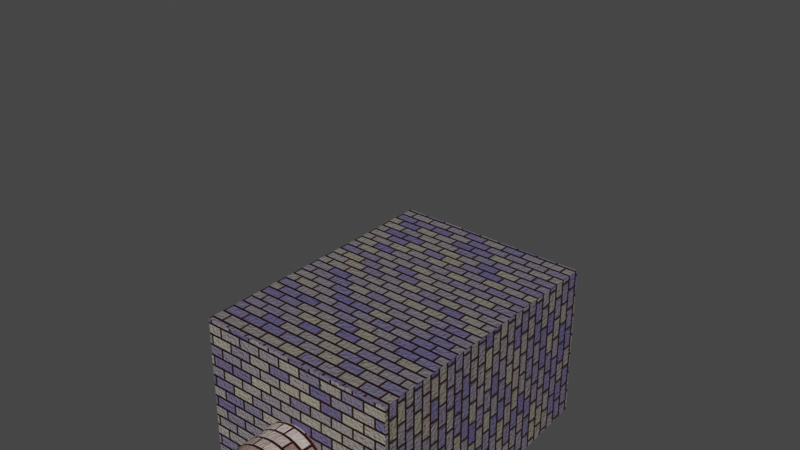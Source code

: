 # Source: animated.blend  (saved by Blender 2.82.7; exported with 4.5.12 LTS)
import bpy
from mathutils import Matrix  # noqa: F401  (used for matrix-valued properties, if any)

bpy.ops.wm.read_factory_settings(use_empty=True)
scene = bpy.context.scene
scene.name = 'Scene'

# ---- collections
col_components = bpy.data.collections.new('Components'); scene.collection.children.link(col_components)

# ---- materials (node trees are filled in below, after node groups)
mat_keep_body_brick = bpy.data.materials.new('Keep Body Brick')
mat_keep_gate_brick = bpy.data.materials.new('Keep Gate Brick')
mat_keep_turret_brick = bpy.data.materials.new('Keep Turret Brick')

# ---- material node trees
mat_keep_body_brick.use_nodes = True; mat_keep_body_brick.node_tree.nodes.clear()
_N = mat_keep_body_brick.node_tree.nodes; _L = mat_keep_body_brick.node_tree.links
n0 = _N.new('ShaderNodeOutputMaterial'); n0.name = 'Material Output'; n0.location = (504, 300)
n1 = _N.new('ShaderNodeBsdfPrincipled'); n1.name = 'Principled BSDF'; n1.location = (214, 300)
n1.distribution = 'GGX'
n1.subsurface_method = 'BURLEY'
n1.inputs[3].default_value = 1.45
n1.inputs[27].default_value = (0.0, 0.0, 0.0, 1.0)
n1.inputs[28].default_value = 1.0
n2 = _N.new('ShaderNodeBump'); n2.name = 'Bump'; n2.location = (37, -154)
n2.invert = True
n2.inputs[1].default_value = 1.0
n2.inputs[2].default_value = 1.0
n3 = _N.new('ShaderNodeTexCoord'); n3.name = 'Texture Coordinate'; n3.location = (-745, 125)
n4 = _N.new('ShaderNodeTexBrick'); n4.name = 'Brick Texture'; n4.location = (-535, 145)
n4.inputs[1].default_value = (0.2224, 0.2031, 0.1593, 1.0)
n4.inputs[2].default_value = (0.1072, 0.09291, 0.2, 1.0)
n4.inputs[3].default_value = (0.02846, 0.0, 0.0006358, 1.0)
n4.inputs[4].default_value = 27.4
n5 = _N.new('ShaderNodeMath'); n5.name = 'Math'; n5.location = (-183, -171)
n5.inputs[2].default_value = 0.0
n6 = _N.new('ShaderNodeTexNoise'); n6.name = 'Noise Texture'; n6.location = (-623, -302)
n6.inputs[2].default_value = 73.0
n7 = _N.new('ShaderNodeMath'); n7.name = 'Math.001'; n7.location = (-403, -298)
n7.operation = 'MULTIPLY'
n7.inputs[1].default_value = 0.2
n7.inputs[2].default_value = 0.0
_L.new(n1.outputs[0], n0.inputs[0])
_L.new(n4.outputs[0], n1.inputs[0])
_L.new(n3.outputs[2], n4.inputs[0])
_L.new(n2.outputs[0], n1.inputs[5])
_L.new(n4.outputs[1], n5.inputs[0])
_L.new(n5.outputs[0], n2.inputs[3])
_L.new(n6.outputs[0], n7.inputs[0])
_L.new(n7.outputs[0], n5.inputs[1])
n0.is_active_output = True
mat_keep_gate_brick.use_nodes = True; mat_keep_gate_brick.node_tree.nodes.clear()
_N = mat_keep_gate_brick.node_tree.nodes; _L = mat_keep_gate_brick.node_tree.links
n0 = _N.new('ShaderNodeOutputMaterial'); n0.name = 'Material Output'; n0.location = (504, 300)
n1 = _N.new('ShaderNodeBsdfPrincipled'); n1.name = 'Principled BSDF'; n1.location = (214, 300)
n1.distribution = 'GGX'
n1.subsurface_method = 'BURLEY'
n1.inputs[3].default_value = 1.45
n1.inputs[27].default_value = (0.0, 0.0, 0.0, 1.0)
n1.inputs[28].default_value = 1.0
n2 = _N.new('ShaderNodeBump'); n2.name = 'Bump'; n2.location = (37, -154)
n2.invert = True
n2.inputs[1].default_value = 1.0
n2.inputs[2].default_value = 1.0
n3 = _N.new('ShaderNodeTexCoord'); n3.name = 'Texture Coordinate'; n3.location = (-745, 125)
n4 = _N.new('ShaderNodeTexBrick'); n4.name = 'Brick Texture'; n4.location = (-535, 145)
n4.inputs[1].default_value = (0.3409, 0.3109, 0.2427, 1.0)
n4.inputs[2].default_value = (0.1072, 0.09291, 0.2, 1.0)
n4.inputs[3].default_value = (0.02846, 0.0, 0.0006358, 1.0)
n4.inputs[4].default_value = 84.5
n5 = _N.new('ShaderNodeMath'); n5.name = 'Math'; n5.location = (-183, -171)
n5.inputs[2].default_value = 0.0
n6 = _N.new('ShaderNodeTexNoise'); n6.name = 'Noise Texture'; n6.location = (-623, -302)
n6.inputs[2].default_value = 73.0
n7 = _N.new('ShaderNodeMath'); n7.name = 'Math.001'; n7.location = (-403, -298)
n7.operation = 'MULTIPLY'
n7.inputs[1].default_value = 0.2
n7.inputs[2].default_value = 0.0
_L.new(n1.outputs[0], n0.inputs[0])
_L.new(n4.outputs[0], n1.inputs[0])
_L.new(n3.outputs[2], n4.inputs[0])
_L.new(n2.outputs[0], n1.inputs[5])
_L.new(n4.outputs[1], n5.inputs[0])
_L.new(n5.outputs[0], n2.inputs[3])
_L.new(n6.outputs[0], n7.inputs[0])
_L.new(n7.outputs[0], n5.inputs[1])
n0.is_active_output = True
mat_keep_turret_brick.use_nodes = True; mat_keep_turret_brick.node_tree.nodes.clear()
_N = mat_keep_turret_brick.node_tree.nodes; _L = mat_keep_turret_brick.node_tree.links
n0 = _N.new('ShaderNodeOutputMaterial'); n0.name = 'Material Output'; n0.location = (504, 300)
n1 = _N.new('ShaderNodeBsdfPrincipled'); n1.name = 'Principled BSDF'; n1.location = (214, 300)
n1.distribution = 'GGX'
n1.subsurface_method = 'BURLEY'
n1.inputs[3].default_value = 1.45
n1.inputs[27].default_value = (0.0, 0.0, 0.0, 1.0)
n1.inputs[28].default_value = 1.0
n2 = _N.new('ShaderNodeBump'); n2.name = 'Bump'; n2.location = (37, -154)
n2.invert = True
n2.inputs[1].default_value = 1.0
n2.inputs[2].default_value = 1.0
n3 = _N.new('ShaderNodeTexCoord'); n3.name = 'Texture Coordinate'; n3.location = (-745, 125)
n4 = _N.new('ShaderNodeTexBrick'); n4.name = 'Brick Texture'; n4.location = (-535, 145)
n4.inputs[1].default_value = (0.6279, 0.5192, 0.4706, 1.0)
n4.inputs[2].default_value = (0.231, 0.1192, 0.09185, 1.0)
n4.inputs[3].default_value = (0.02846, 0.0, 0.0006358, 1.0)
n4.inputs[4].default_value = 16.3
n5 = _N.new('ShaderNodeMath'); n5.name = 'Math'; n5.location = (-183, -171)
n5.inputs[2].default_value = 0.0
n6 = _N.new('ShaderNodeTexNoise'); n6.name = 'Noise Texture'; n6.location = (-623, -302)
n6.inputs[2].default_value = 73.0
n7 = _N.new('ShaderNodeMath'); n7.name = 'Math.001'; n7.location = (-403, -298)
n7.operation = 'MULTIPLY'
n7.inputs[1].default_value = 0.2
n7.inputs[2].default_value = 0.0
_L.new(n1.outputs[0], n0.inputs[0])
_L.new(n4.outputs[0], n1.inputs[0])
_L.new(n3.outputs[2], n4.inputs[0])
_L.new(n2.outputs[0], n1.inputs[5])
_L.new(n4.outputs[1], n5.inputs[0])
_L.new(n5.outputs[0], n2.inputs[3])
_L.new(n6.outputs[0], n7.inputs[0])
_L.new(n7.outputs[0], n5.inputs[1])
n0.is_active_output = True

# ---- world
world_world = bpy.data.worlds.new('World'); scene.world = world_world
world_world.use_nodes = True; world_world.node_tree.nodes.clear()
_N = world_world.node_tree.nodes; _L = world_world.node_tree.links
n0 = _N.new('ShaderNodeOutputWorld'); n0.name = 'World Output'; n0.location = (300, 300)
n1 = _N.new('ShaderNodeBackground'); n1.name = 'Background'; n1.location = (10, 300)
n1.inputs[0].default_value = (0.05088, 0.05088, 0.05088, 1.0)
_L.new(n1.outputs[0], n0.inputs[0])
n0.is_active_output = True
world_world.color = (0.05088, 0.05088, 0.05088)
world_world.use_sun_shadow = False
world_world.sun_shadow_jitter_overblur = 0.0

# ---- meshes
me_cube = bpy.data.meshes.new('Cube')
me_cube.from_pydata([(-7.261, -7.261, 0.0), (-7.261, -7.261, 20.0), (-7.261, 7.261, 0.0), (-7.261, 4.202, 19.98), (7.261, -7.261, 0.0), (7.261, -7.261, 20.0), (7.261, 7.261, 0.0), (7.261, 4.202, 19.98), (-7.261, -7.261, 10.22), (-7.261, 5.048, 10.24), (7.261, 5.048, 10.24), (7.261, -7.261, 10.22), (-7.261, 6.894, 1.898), (7.261, 6.894, 1.898), (7.261, -7.261, 1.894), (-7.261, -7.261, 1.894), (2.373, 4.329, 0.0), (-2.657, 4.329, 0.0), (-2.585, 3.962, 1.898), (2.407, 3.962, 1.898), (2.407, 2.725, 7.482), (-2.92, 7.261, 0.0), (-2.57, 2.725, 7.482), (2.685, 6.894, 1.898), (-2.852, 6.894, 1.898), (2.653, 7.261, 0.0), (-2.838, 5.623, 7.639), (2.685, 5.623, 7.639)], [], [(8, 1, 3, 9), (9, 3, 7, 10), (10, 7, 5, 11), (11, 5, 1, 8), (21, 17, 16, 25), (7, 3, 1, 5), (14, 11, 8, 15), (13, 10, 11, 14), (15, 8, 9, 12), (0, 15, 12, 2), (21, 24, 18, 17), (6, 13, 14, 4), (4, 14, 15, 0), (25, 23, 13, 6), (19, 20, 22, 18), (16, 17, 18, 19), (27, 23, 19, 20), (27, 20, 22, 26), (24, 26, 22, 18), (12, 9, 26, 24), (10, 27, 26, 9), (10, 13, 23, 27), (16, 19, 23, 25), (2, 12, 24, 21), (2, 21, 25, 6, 4, 0)])
me_cube.polygons.foreach_set('material_index', [0, 0, 0, 0, 0, 0, 0, 0, 0, 0, 1, 0, 0, 0, 0, 0, 1, 1, 1, 0, 0, 0, 1, 0, 1])
_uv = me_cube.uv_layers.new(name='UVMap')
_uv.uv.foreach_set('vector', [0.3325, 0.1216, 0.3325, 0.2349, 0.1997, 0.2349, 0.1919, 0.1216, 0.0004883, 0.1138, 0.0004883, 0.0004883, 0.1646, 0.0004883, 0.1646, 0.1138, 0.1919, 0.3481, 0.1997, 0.2349, 0.3325, 0.2349, 0.3325, 0.3481, 0.0004883, 0.3521, 0.0004883, 0.2349, 0.1646, 0.2349, 0.1646, 0.3521, 0.08643, 0.1606, 0.08643, 0.1802, 0.05518, 0.1802, 0.05127, 0.1606, 0.4653, 0.2349, 0.4653, 0.4028, 0.3325, 0.4028, 0.3325, 0.2349, 0.0004883, 0.4497, 0.0004883, 0.3521, 0.1646, 0.3521, 0.1646, 0.4497, 0.1724, 0.4458, 0.1919, 0.3481, 0.3325, 0.3481, 0.3325, 0.4458, 0.3325, 0.02393, 0.3325, 0.1216, 0.1919, 0.1216, 0.1724, 0.02393, 0.3325, 0.0004883, 0.3325, 0.02393, 0.1724, 0.02393, 0.1646, 0.0004883, 0.3472, 0.2007, 0.3472, 0.2085, 0.3394, 0.2085, 0.3394, 0.2046, 0.1647, 0.4695, 0.1687, 0.4461, 0.3327, 0.4461, 0.3327, 0.4695, 0.0004883, 0.4692, 0.0004883, 0.4497, 0.1646, 0.4497, 0.1646, 0.4692, 0.1138, 0.2349, 0.1147, 0.2153, 0.1646, 0.2153, 0.1646, 0.2349, 0.3521, 0.2251, 0.3521, 0.1646, 0.4028, 0.1646, 0.4028, 0.2251, 0.4028, 0.1646, 0.3521, 0.1646, 0.3521, 0.1548, 0.4028, 0.1548, 0.3433, 0.1724, 0.3472, 0.1929, 0.3354, 0.1929, 0.3325, 0.1733, 0.395, 0.2339, 0.396, 0.2261, 0.4146, 0.2261, 0.4146, 0.2339, 0.3472, 0.2085, 0.3472, 0.228, 0.3394, 0.228, 0.3394, 0.2085, 0.0004883, 0.2153, 0.0004883, 0.1138, 0.05127, 0.145, 0.05127, 0.2153, 0.1646, 0.1138, 0.1099, 0.145, 0.05127, 0.145, 0.0004883, 0.1138, 0.1646, 0.1138, 0.1646, 0.2153, 0.1147, 0.2153, 0.1099, 0.145, 0.3354, 0.2007, 0.3354, 0.1929, 0.3472, 0.1929, 0.3481, 0.2007, 0.0004883, 0.2349, 0.0004883, 0.2153, 0.05127, 0.2153, 0.05127, 0.2349, 0.4653, 0.2339, 0.4497, 0.2339, 0.4302, 0.2339, 0.4146, 0.2339, 0.4146, 0.1792, 0.4653, 0.1792])
me_cube.materials.append(mat_keep_body_brick)
me_cube.materials.append(mat_keep_gate_brick)
me_cube.use_remesh_fix_poles = True
me_cube.use_remesh_preserve_attributes = False
me_cube.use_mirror_vertex_groups = False
me_cube.update()
me_cylinder = bpy.data.meshes.new('Cylinder')
me_cylinder.from_pydata([(-7.039e-08, 2.593, 0.0), (-6.571e-08, 2.553, 22.0), (0.5058, 2.543, 0.0), (0.4981, 2.504, 22.0), (0.9922, 2.395, 0.0), (0.9771, 2.359, 22.0), (1.44, 2.156, 0.0), (1.419, 2.123, 22.0), (1.833, 1.833, 0.0), (1.806, 1.806, 22.0), (2.156, 1.44, 0.0), (2.123, 1.419, 22.0), (2.395, 0.9922, 0.0), (2.359, 0.9771, 22.0), (2.543, 0.5058, 0.0), (2.504, 0.4981, 22.0), (2.593, 2.626e-08, 0.0), (2.553, 3.558e-08, 22.0), (2.543, -0.5058, 0.0), (2.504, -0.4981, 22.0), (2.395, -0.9922, 0.0), (2.359, -0.9771, 22.0), (2.156, -1.44, 0.0), (2.123, -1.419, 22.0), (1.833, -1.833, 0.0), (1.806, -1.806, 22.0), (1.44, -2.156, 0.0), (1.419, -2.123, 22.0), (0.9922, -2.395, 0.0), (0.9771, -2.359, 22.0), (0.5058, -2.543, 0.0), (0.4981, -2.504, 22.0), (-9.152e-07, -2.593, 0.0), (-8.977e-07, -2.553, 22.0), (-0.5058, -2.543, 0.0), (-0.4981, -2.504, 22.0), (-0.9922, -2.395, 0.0), (-0.9771, -2.359, 22.0), (-1.44, -2.156, 0.0), (-1.419, -2.123, 22.0), (-1.833, -1.833, 0.0), (-1.806, -1.806, 22.0), (-2.156, -1.44, 0.0), (-2.123, -1.419, 22.0), (-2.395, -0.9922, 0.0), (-2.359, -0.9771, 22.0), (-2.543, -0.5058, 0.0), (-2.504, -0.4981, 22.0), (-2.593, 2.334e-06, 0.0), (-2.553, 2.308e-06, 22.0), (-2.543, 0.5058, 0.0), (-2.504, 0.4981, 22.0), (-2.395, 0.9922, 0.0), (-2.359, 0.9771, 22.0), (-2.156, 1.44, 0.0), (-2.123, 1.419, 22.0), (-1.833, 1.833, 0.0), (-1.806, 1.806, 22.0), (-1.44, 2.156, 0.0), (-1.419, 2.123, 22.0), (-0.9922, 2.395, 0.0), (-0.9771, 2.359, 22.0), (-0.5058, 2.543, 0.0), (-0.4981, 2.504, 22.0), (0.0, 2.0, 19.32), (0.3902, 1.962, 19.32), (0.7654, 1.848, 19.32), (1.111, 1.663, 19.32), (1.414, 1.414, 19.32), (1.663, 1.111, 19.32), (1.848, 0.7654, 19.32), (1.962, 0.3902, 19.32), (2.0, 1.51e-07, 19.32), (1.962, -0.3902, 19.32), (1.848, -0.7654, 19.32), (1.663, -1.111, 19.32), (1.414, -1.414, 19.32), (1.111, -1.663, 19.32), (0.7654, -1.848, 19.32), (0.3902, -1.962, 19.32), (-6.517e-07, -2.0, 19.32), (-0.3902, -1.962, 19.32), (-0.7654, -1.848, 19.32), (-1.111, -1.663, 19.32), (-1.414, -1.414, 19.32), (-1.663, -1.111, 19.32), (-1.848, -0.7654, 19.32), (-1.962, -0.3902, 19.32), (-2.0, 1.931e-06, 19.32), (-1.962, 0.3902, 19.32), (-1.848, 0.7654, 19.32), (-1.663, 1.111, 19.32), (-1.414, 1.414, 19.32), (-1.111, 1.663, 19.32), (-0.7654, 1.848, 19.32), (-0.3902, 1.962, 19.32), (-6.571e-08, 2.553, 20.7), (0.4981, 2.504, 20.7), (0.9771, 2.359, 20.7), (1.419, 2.123, 20.7), (1.806, 1.806, 20.7), (2.123, 1.419, 20.7), (2.359, 0.9771, 20.7), (2.504, 0.4981, 20.7), (2.553, 3.558e-08, 20.7), (2.504, -0.4981, 20.7), (2.359, -0.9771, 20.7), (2.123, -1.419, 20.7), (1.806, -1.806, 20.7), (1.419, -2.123, 20.7), (0.9771, -2.359, 20.7), (0.4981, -2.504, 20.7), (-8.977e-07, -2.553, 20.7), (-0.4981, -2.504, 20.7), (-0.9771, -2.359, 20.7), (-1.419, -2.123, 20.7), (-1.806, -1.806, 20.7), (-2.123, -1.419, 20.7), (-2.359, -0.9771, 20.7), (-2.504, -0.4981, 20.7), (-2.553, 2.308e-06, 20.7), (-2.504, 0.4981, 20.7), (-2.359, 0.9771, 20.7), (-2.123, 1.419, 20.7), (-1.806, 1.806, 20.7), (-1.419, 2.123, 20.7), (-0.9771, 2.359, 20.7), (-0.4981, 2.504, 20.7), (0.4133, 2.078, 10.28), (0.8107, 1.957, 10.28), (1.177, 1.761, 10.28), (1.498, 1.498, 10.28), (1.761, 1.177, 10.28), (1.957, 0.8107, 10.28), (2.078, 0.4133, 10.28), (2.118, 1.24e-07, 10.28), (2.078, -0.4133, 10.28), (1.957, -0.8107, 10.28), (1.761, -1.177, 10.28), (1.498, -1.498, 10.28), (1.177, -1.761, 10.28), (0.8107, -1.957, 10.28), (0.4133, -2.078, 10.28), (-7.043e-07, -2.118, 10.28), (-0.4133, -2.078, 10.28), (-0.8107, -1.957, 10.28), (-1.177, -1.761, 10.28), (-1.498, -1.498, 10.28), (-1.761, -1.177, 10.28), (-1.957, -0.8107, 10.28), (-2.078, -0.4133, 10.28), (-2.118, 2.01e-06, 10.28), (-2.078, 0.4133, 10.28), (-1.957, 0.8107, 10.28), (-1.761, 1.177, 10.28), (-1.498, 1.498, 10.28), (-1.177, 1.761, 10.28), (-0.8107, 1.957, 10.28), (-0.4133, 2.078, 10.28), (-1.4e-08, 2.118, 10.28), (0.5058, 2.543, 6.389), (0.9922, 2.395, 6.389), (1.44, 2.156, 6.389), (1.833, 1.833, 6.389), (2.156, 1.44, 6.389), (2.395, 0.9922, 6.389), (2.543, 0.5058, 6.389), (2.593, 2.626e-08, 6.389), (2.543, -0.5058, 6.389), (2.395, -0.9922, 6.389), (2.156, -1.44, 6.389), (1.833, -1.833, 6.389), (1.44, -2.156, 6.389), (0.9922, -2.395, 6.389), (0.5058, -2.543, 6.389), (-9.152e-07, -2.593, 6.389), (-0.5058, -2.543, 6.389), (-0.9922, -2.395, 6.389), (-1.44, -2.156, 6.389), (-1.833, -1.833, 6.389), (-2.156, -1.44, 6.389), (-2.395, -0.9922, 6.389), (-2.543, -0.5058, 6.389), (-2.593, 2.334e-06, 6.389), (-2.543, 0.5058, 6.389), (-2.395, 0.9922, 6.389), (-2.156, 1.44, 6.389), (-1.833, 1.833, 6.389), (-1.44, 2.156, 6.389), (-0.9922, 2.395, 6.389), (-0.5058, 2.543, 6.389), (-7.039e-08, 2.593, 6.389)], [], [(96, 1, 3, 97), (97, 3, 5, 98), (98, 5, 7, 99), (99, 7, 9, 100), (100, 9, 11, 101), (101, 11, 13, 102), (102, 13, 15, 103), (103, 15, 17, 104), (104, 17, 19, 105), (105, 19, 21, 106), (106, 21, 23, 107), (107, 23, 25, 108), (108, 25, 27, 109), (109, 27, 29, 110), (110, 29, 31, 111), (111, 31, 33, 112), (112, 33, 35, 113), (113, 35, 37, 114), (114, 37, 39, 115), (115, 39, 41, 116), (116, 41, 43, 117), (117, 43, 45, 118), (118, 45, 47, 119), (119, 47, 49, 120), (120, 49, 51, 121), (121, 51, 53, 122), (122, 53, 55, 123), (123, 55, 57, 124), (124, 57, 59, 125), (125, 59, 61, 126), (3, 1, 63, 61, 59, 57, 55, 53, 51, 49, 47, 45, 43, 41, 39, 37, 35, 33, 31, 29, 27, 25, 23, 21, 19, 17, 15, 13, 11, 9, 7, 5), (126, 61, 63, 127), (127, 63, 1, 96), (0, 2, 4, 6, 8, 10, 12, 14, 16, 18, 20, 22, 24, 26, 28, 30, 32, 34, 36, 38, 40, 42, 44, 46, 48, 50, 52, 54, 56, 58, 60, 62), (158, 95, 64, 159), (157, 94, 95, 158), (156, 93, 94, 157), (155, 92, 93, 156), (154, 91, 92, 155), (153, 90, 91, 154), (152, 89, 90, 153), (151, 88, 89, 152), (150, 87, 88, 151), (149, 86, 87, 150), (148, 85, 86, 149), (147, 84, 85, 148), (146, 83, 84, 147), (145, 82, 83, 146), (144, 81, 82, 145), (143, 80, 81, 144), (142, 79, 80, 143), (141, 78, 79, 142), (140, 77, 78, 141), (139, 76, 77, 140), (138, 75, 76, 139), (137, 74, 75, 138), (136, 73, 74, 137), (135, 72, 73, 136), (134, 71, 72, 135), (133, 70, 71, 134), (132, 69, 70, 133), (131, 68, 69, 132), (130, 67, 68, 131), (129, 66, 67, 130), (128, 65, 66, 129), (159, 64, 65, 128), (95, 127, 96, 64), (94, 126, 127, 95), (93, 125, 126, 94), (92, 124, 125, 93), (91, 123, 124, 92), (90, 122, 123, 91), (89, 121, 122, 90), (88, 120, 121, 89), (87, 119, 120, 88), (86, 118, 119, 87), (85, 117, 118, 86), (84, 116, 117, 85), (83, 115, 116, 84), (82, 114, 115, 83), (81, 113, 114, 82), (80, 112, 113, 81), (79, 111, 112, 80), (78, 110, 111, 79), (77, 109, 110, 78), (76, 108, 109, 77), (75, 107, 108, 76), (74, 106, 107, 75), (73, 105, 106, 74), (72, 104, 105, 73), (71, 103, 104, 72), (70, 102, 103, 71), (69, 101, 102, 70), (68, 100, 101, 69), (67, 99, 100, 68), (66, 98, 99, 67), (65, 97, 98, 66), (64, 96, 97, 65), (191, 159, 128, 160), (160, 128, 129, 161), (161, 129, 130, 162), (162, 130, 131, 163), (163, 131, 132, 164), (164, 132, 133, 165), (165, 133, 134, 166), (166, 134, 135, 167), (167, 135, 136, 168), (168, 136, 137, 169), (169, 137, 138, 170), (170, 138, 139, 171), (171, 139, 140, 172), (172, 140, 141, 173), (173, 141, 142, 174), (174, 142, 143, 175), (175, 143, 144, 176), (176, 144, 145, 177), (177, 145, 146, 178), (178, 146, 147, 179), (179, 147, 148, 180), (180, 148, 149, 181), (181, 149, 150, 182), (182, 150, 151, 183), (183, 151, 152, 184), (184, 152, 153, 185), (185, 153, 154, 186), (186, 154, 155, 187), (187, 155, 156, 188), (188, 156, 157, 189), (189, 157, 158, 190), (190, 158, 159, 191), (62, 190, 191, 0), (60, 189, 190, 62), (58, 188, 189, 60), (56, 187, 188, 58), (54, 186, 187, 56), (52, 185, 186, 54), (50, 184, 185, 52), (48, 183, 184, 50), (46, 182, 183, 48), (44, 181, 182, 46), (42, 180, 181, 44), (40, 179, 180, 42), (38, 178, 179, 40), (36, 177, 178, 38), (34, 176, 177, 36), (32, 175, 176, 34), (30, 174, 175, 32), (28, 173, 174, 30), (26, 172, 173, 28), (24, 171, 172, 26), (22, 170, 171, 24), (20, 169, 170, 22), (18, 168, 169, 20), (16, 167, 168, 18), (14, 166, 167, 16), (12, 165, 166, 14), (10, 164, 165, 12), (8, 163, 164, 10), (6, 162, 163, 8), (4, 161, 162, 6), (2, 160, 161, 4), (0, 191, 160, 2)])
_uv = me_cylinder.uv_layers.new(name='UVMap')
_uv.uv.foreach_set('vector', [0.9194, 0.3853, 0.9194, 0.4097, 0.9272, 0.4097, 0.9272, 0.3853, 0.9272, 0.3853, 0.9272, 0.4097, 0.938, 0.4097, 0.938, 0.3853, 0.938, 0.3853, 0.938, 0.4097, 0.9448, 0.4097, 0.9448, 0.3853, 0.9448, 0.3853, 0.9448, 0.4097, 0.9526, 0.4097, 0.9526, 0.3853, 0.9526, 0.3853, 0.9526, 0.4097, 0.9448, 0.4097, 0.9448, 0.3853, 0.9448, 0.3853, 0.9448, 0.4097, 0.938, 0.4097, 0.938, 0.3853, 0.938, 0.3853, 0.938, 0.4097, 0.9272, 0.4097, 0.9272, 0.3853, 0.9272, 0.3853, 0.9272, 0.4097, 0.9194, 0.4097, 0.9194, 0.3853, 0.9194, 0.3853, 0.9194, 0.4097, 0.9106, 0.4097, 0.9106, 0.3853, 0.9106, 0.3853, 0.9106, 0.4097, 0.8999, 0.4097, 0.8999, 0.3853, 0.8999, 0.3853, 0.8999, 0.4097, 0.8931, 0.4097, 0.8931, 0.3853, 0.8931, 0.3853, 0.8931, 0.4097, 0.8853, 0.4097, 0.8853, 0.3853, 0.9526, 0.3853, 0.9526, 0.4097, 0.9448, 0.4097, 0.9448, 0.3853, 0.9448, 0.3853, 0.9448, 0.4097, 0.938, 0.4097, 0.938, 0.3853, 0.938, 0.3853, 0.938, 0.4097, 0.9272, 0.4097, 0.9272, 0.3853, 0.9272, 0.3853, 0.9272, 0.4097, 0.9185, 0.4097, 0.9185, 0.3853, 0.9185, 0.3853, 0.9185, 0.4097, 0.9106, 0.4097, 0.9106, 0.3853, 0.9106, 0.3853, 0.9106, 0.4097, 0.8999, 0.4097, 0.8999, 0.3853, 0.8999, 0.3853, 0.8999, 0.4097, 0.8931, 0.4097, 0.8931, 0.3853, 0.8931, 0.3853, 0.8931, 0.4097, 0.8853, 0.4097, 0.8853, 0.3853, 0.8853, 0.3853, 0.8853, 0.4097, 0.8931, 0.4097, 0.8931, 0.3853, 0.8931, 0.3853, 0.8931, 0.4097, 0.8999, 0.4097, 0.8999, 0.3853, 0.8999, 0.3853, 0.8999, 0.4097, 0.9106, 0.4097, 0.9106, 0.3853, 0.9106, 0.3853, 0.9106, 0.4097, 0.9194, 0.4097, 0.9194, 0.3853, 0.9194, 0.3853, 0.9194, 0.4097, 0.9272, 0.4097, 0.9272, 0.3853, 0.9272, 0.3853, 0.9272, 0.4097, 0.938, 0.4097, 0.938, 0.3853, 0.938, 0.3853, 0.938, 0.4097, 0.9448, 0.4097, 0.9448, 0.3853, 0.9448, 0.3853, 0.9448, 0.4097, 0.9526, 0.4097, 0.9526, 0.3853, 0.8853, 0.3853, 0.8853, 0.4097, 0.8931, 0.4097, 0.8931, 0.3853, 0.8931, 0.3853, 0.8931, 0.4097, 0.8999, 0.4097, 0.8999, 0.3853, 0.5591, 0.189, 0.5503, 0.188, 0.5415, 0.1841, 0.5337, 0.1792, 0.5269, 0.1714, 0.522, 0.1646, 0.5181, 0.1558, 0.5161, 0.147, 0.5161, 0.1372, 0.5181, 0.1284, 0.522, 0.1206, 0.5269, 0.1128, 0.5337, 0.1069, 0.5415, 0.1021, 0.5503, 0.09814, 0.5591, 0.09619, 0.5669, 0.09619, 0.5757, 0.09814, 0.5845, 0.1021, 0.5923, 0.1069, 0.5991, 0.1128, 0.604, 0.1206, 0.6079, 0.1284, 0.6099, 0.1372, 0.6099, 0.147, 0.6079, 0.1558, 0.604, 0.1646, 0.5991, 0.1714, 0.5923, 0.1792, 0.5845, 0.1841, 0.5757, 0.188, 0.5669, 0.189, 0.8999, 0.3853, 0.8999, 0.4097, 0.9106, 0.4097, 0.9106, 0.3853, 0.9106, 0.3853, 0.9106, 0.4097, 0.9194, 0.4097, 0.9194, 0.3853, 0.5249, 0.07861, 0.521, 0.0708, 0.5171, 0.06299, 0.5151, 0.05322, 0.5151, 0.04443, 0.5171, 0.03564, 0.521, 0.02686, 0.5249, 0.01904, 0.5327, 0.01221, 0.5405, 0.007324, 0.5493, 0.003418, 0.5581, 0.001465, 0.5669, 0.001465, 0.5757, 0.003418, 0.5845, 0.007324, 0.5923, 0.01221, 0.5991, 0.01904, 0.604, 0.02686, 0.6079, 0.03564, 0.6099, 0.04443, 0.6099, 0.05322, 0.6079, 0.06299, 0.604, 0.0708, 0.5991, 0.07861, 0.5923, 0.08643, 0.5845, 0.09131, 0.5757, 0.09521, 0.5669, 0.09619, 0.5581, 0.09619, 0.5493, 0.09521, 0.5405, 0.09131, 0.5327, 0.08643, 0.7202, 0.1875, 0.7261, 0.3589, 0.7173, 0.3589, 0.7095, 0.1875, 0.73, 0.1875, 0.7358, 0.3589, 0.7261, 0.3589, 0.7202, 0.1875, 0.7397, 0.1875, 0.7456, 0.3589, 0.7358, 0.3589, 0.73, 0.1875, 0.7495, 0.1875, 0.7544, 0.3589, 0.7456, 0.3589, 0.7397, 0.1875, 0.7593, 0.1875, 0.7642, 0.3589, 0.7544, 0.3589, 0.7495, 0.1875, 0.769, 0.1875, 0.772, 0.3589, 0.7642, 0.3589, 0.7593, 0.1875, 0.7778, 0.1875, 0.7817, 0.3589, 0.772, 0.3589, 0.769, 0.1875, 0.7896, 0.1875, 0.7905, 0.3589, 0.7817, 0.3589, 0.7778, 0.1875, 0.8003, 0.1875, 0.8003, 0.3589, 0.7905, 0.3589, 0.7896, 0.1875, 0.8101, 0.1875, 0.8101, 0.3589, 0.8003, 0.3589, 0.8003, 0.1875, 0.8198, 0.1875, 0.8179, 0.3589, 0.8101, 0.3589, 0.8101, 0.1875, 0.8306, 0.1875, 0.8276, 0.3589, 0.8179, 0.3589, 0.8198, 0.1875, 0.8403, 0.1875, 0.8364, 0.3589, 0.8276, 0.3589, 0.8306, 0.1875, 0.8501, 0.1875, 0.8462, 0.3589, 0.8364, 0.3589, 0.8403, 0.1875, 0.8599, 0.1875, 0.855, 0.3589, 0.8462, 0.3589, 0.8501, 0.1875, 0.8696, 0.1875, 0.8628, 0.3589, 0.855, 0.3589, 0.8599, 0.1875, 0.8794, 0.1875, 0.8726, 0.3589, 0.8628, 0.3589, 0.8696, 0.1875, 0.8901, 0.1875, 0.8823, 0.3589, 0.8726, 0.3589, 0.8794, 0.1875, 0.8999, 0.1875, 0.8921, 0.3589, 0.8823, 0.3589, 0.8901, 0.1875, 0.9097, 0.1875, 0.9009, 0.3589, 0.8921, 0.3589, 0.8999, 0.1875, 0.9194, 0.1875, 0.9097, 0.3589, 0.9009, 0.3589, 0.9097, 0.1875, 0.9292, 0.1875, 0.9194, 0.3589, 0.9097, 0.3589, 0.9194, 0.1875, 0.938, 0.1875, 0.9272, 0.3589, 0.9194, 0.3589, 0.9292, 0.1875, 0.9478, 0.1875, 0.937, 0.3589, 0.9272, 0.3589, 0.938, 0.1875, 0.9575, 0.1875, 0.9468, 0.3589, 0.937, 0.3589, 0.9478, 0.1875, 0.9673, 0.1875, 0.9556, 0.3589, 0.9468, 0.3589, 0.9575, 0.1875, 0.6616, 0.1875, 0.6714, 0.3589, 0.6626, 0.3589, 0.6519, 0.1875, 0.6714, 0.1875, 0.6812, 0.3589, 0.6714, 0.3589, 0.6616, 0.1875, 0.6802, 0.1875, 0.6899, 0.3589, 0.6812, 0.3589, 0.6714, 0.1875, 0.6899, 0.1875, 0.6997, 0.3589, 0.6899, 0.3589, 0.6802, 0.1875, 0.6997, 0.1875, 0.7075, 0.3589, 0.6997, 0.3589, 0.6899, 0.1875, 0.7095, 0.1875, 0.7173, 0.3589, 0.7075, 0.3589, 0.6997, 0.1875, 0.9106, 0.3599, 0.9106, 0.3853, 0.9194, 0.3853, 0.9194, 0.3599, 0.8989, 0.3599, 0.8999, 0.3853, 0.9106, 0.3853, 0.9106, 0.3599, 0.8911, 0.3599, 0.8931, 0.3853, 0.8999, 0.3853, 0.8989, 0.3599, 0.8823, 0.3599, 0.8853, 0.3853, 0.8931, 0.3853, 0.8911, 0.3599, 0.9468, 0.3599, 0.9448, 0.3853, 0.9526, 0.3853, 0.9556, 0.3599, 0.939, 0.3599, 0.938, 0.3853, 0.9448, 0.3853, 0.9468, 0.3599, 0.9272, 0.3599, 0.9272, 0.3853, 0.938, 0.3853, 0.939, 0.3599, 0.9194, 0.3599, 0.9194, 0.3853, 0.9272, 0.3853, 0.9272, 0.3599, 0.9106, 0.3599, 0.9106, 0.3853, 0.9194, 0.3853, 0.9194, 0.3599, 0.8989, 0.3599, 0.8999, 0.3853, 0.9106, 0.3853, 0.9106, 0.3599, 0.8911, 0.3599, 0.8931, 0.3853, 0.8999, 0.3853, 0.8989, 0.3599, 0.8823, 0.3599, 0.8853, 0.3853, 0.8931, 0.3853, 0.8911, 0.3599, 0.8911, 0.3599, 0.8931, 0.3853, 0.8853, 0.3853, 0.8823, 0.3599, 0.8989, 0.3599, 0.8999, 0.3853, 0.8931, 0.3853, 0.8911, 0.3599, 0.9106, 0.3599, 0.9106, 0.3853, 0.8999, 0.3853, 0.8989, 0.3599, 0.9194, 0.3599, 0.9185, 0.3853, 0.9106, 0.3853, 0.9106, 0.3599, 0.9272, 0.3599, 0.9272, 0.3853, 0.9185, 0.3853, 0.9194, 0.3599, 0.939, 0.3599, 0.938, 0.3853, 0.9272, 0.3853, 0.9272, 0.3599, 0.9468, 0.3599, 0.9448, 0.3853, 0.938, 0.3853, 0.939, 0.3599, 0.9556, 0.3599, 0.9526, 0.3853, 0.9448, 0.3853, 0.9468, 0.3599, 0.8911, 0.3599, 0.8931, 0.3853, 0.8853, 0.3853, 0.8823, 0.3599, 0.8989, 0.3599, 0.8999, 0.3853, 0.8931, 0.3853, 0.8911, 0.3599, 0.9106, 0.3599, 0.9106, 0.3853, 0.8999, 0.3853, 0.8989, 0.3599, 0.9194, 0.3599, 0.9194, 0.3853, 0.9106, 0.3853, 0.9106, 0.3599, 0.9272, 0.3599, 0.9272, 0.3853, 0.9194, 0.3853, 0.9194, 0.3599, 0.939, 0.3599, 0.938, 0.3853, 0.9272, 0.3853, 0.9272, 0.3599, 0.9468, 0.3599, 0.9448, 0.3853, 0.938, 0.3853, 0.939, 0.3599, 0.9556, 0.3599, 0.9526, 0.3853, 0.9448, 0.3853, 0.9468, 0.3599, 0.9468, 0.3599, 0.9448, 0.3853, 0.9526, 0.3853, 0.9556, 0.3599, 0.939, 0.3599, 0.938, 0.3853, 0.9448, 0.3853, 0.9468, 0.3599, 0.9272, 0.3599, 0.9272, 0.3853, 0.938, 0.3853, 0.939, 0.3599, 0.9194, 0.3599, 0.9194, 0.3853, 0.9272, 0.3853, 0.9272, 0.3599, 0.7026, 0.1177, 0.7095, 0.1875, 0.6997, 0.1875, 0.6919, 0.1177, 0.6919, 0.1177, 0.6997, 0.1875, 0.6899, 0.1875, 0.6812, 0.1177, 0.6812, 0.1177, 0.6899, 0.1875, 0.6802, 0.1875, 0.6704, 0.1177, 0.6704, 0.1177, 0.6802, 0.1875, 0.6714, 0.1875, 0.6597, 0.1177, 0.6597, 0.1177, 0.6714, 0.1875, 0.6616, 0.1875, 0.6489, 0.1177, 0.6489, 0.1177, 0.6616, 0.1875, 0.6519, 0.1875, 0.6372, 0.1177, 0.9819, 0.1177, 0.9673, 0.1875, 0.9575, 0.1875, 0.9712, 0.1177, 0.9712, 0.1177, 0.9575, 0.1875, 0.9478, 0.1875, 0.9604, 0.1177, 0.9604, 0.1177, 0.9478, 0.1875, 0.938, 0.1875, 0.9497, 0.1177, 0.9497, 0.1177, 0.938, 0.1875, 0.9292, 0.1875, 0.938, 0.1177, 0.938, 0.1177, 0.9292, 0.1875, 0.9194, 0.1875, 0.9272, 0.1177, 0.9272, 0.1177, 0.9194, 0.1875, 0.9097, 0.1875, 0.9165, 0.1177, 0.9165, 0.1177, 0.9097, 0.1875, 0.8999, 0.1875, 0.9058, 0.1177, 0.9058, 0.1177, 0.8999, 0.1875, 0.8901, 0.1875, 0.895, 0.1177, 0.895, 0.1177, 0.8901, 0.1875, 0.8794, 0.1875, 0.8843, 0.1177, 0.8843, 0.1177, 0.8794, 0.1875, 0.8696, 0.1875, 0.8726, 0.1177, 0.8726, 0.1177, 0.8696, 0.1875, 0.8599, 0.1875, 0.8628, 0.1177, 0.8628, 0.1177, 0.8599, 0.1875, 0.8501, 0.1875, 0.8521, 0.1177, 0.8521, 0.1177, 0.8501, 0.1875, 0.8403, 0.1875, 0.8413, 0.1177, 0.8413, 0.1177, 0.8403, 0.1875, 0.8306, 0.1875, 0.8315, 0.1177, 0.8315, 0.1177, 0.8306, 0.1875, 0.8198, 0.1875, 0.8208, 0.1177, 0.8208, 0.1177, 0.8198, 0.1875, 0.8101, 0.1875, 0.8101, 0.1177, 0.8101, 0.1177, 0.8101, 0.1875, 0.8003, 0.1875, 0.8003, 0.1177, 0.8003, 0.1177, 0.8003, 0.1875, 0.7896, 0.1875, 0.7896, 0.1177, 0.7896, 0.1177, 0.7896, 0.1875, 0.7778, 0.1875, 0.7778, 0.1177, 0.7778, 0.1177, 0.7778, 0.1875, 0.769, 0.1875, 0.7671, 0.1177, 0.7671, 0.1177, 0.769, 0.1875, 0.7593, 0.1875, 0.7573, 0.1177, 0.7573, 0.1177, 0.7593, 0.1875, 0.7495, 0.1875, 0.7466, 0.1177, 0.7466, 0.1177, 0.7495, 0.1875, 0.7397, 0.1875, 0.7358, 0.1177, 0.7358, 0.1177, 0.7397, 0.1875, 0.73, 0.1875, 0.7251, 0.1177, 0.7251, 0.1177, 0.73, 0.1875, 0.7202, 0.1875, 0.7144, 0.1177, 0.7144, 0.1177, 0.7202, 0.1875, 0.7095, 0.1875, 0.7026, 0.1177, 0.7095, 0.005371, 0.7144, 0.1177, 0.7026, 0.1177, 0.6978, 0.005371, 0.7212, 0.005371, 0.7251, 0.1177, 0.7144, 0.1177, 0.7095, 0.005371, 0.7319, 0.005371, 0.7358, 0.1177, 0.7251, 0.1177, 0.7212, 0.005371, 0.7427, 0.005371, 0.7466, 0.1177, 0.7358, 0.1177, 0.7319, 0.005371, 0.7554, 0.005371, 0.7573, 0.1177, 0.7466, 0.1177, 0.7427, 0.005371, 0.7661, 0.005371, 0.7671, 0.1177, 0.7573, 0.1177, 0.7554, 0.005371, 0.7769, 0.005371, 0.7778, 0.1177, 0.7671, 0.1177, 0.7661, 0.005371, 0.7896, 0.005371, 0.7896, 0.1177, 0.7778, 0.1177, 0.7769, 0.005371, 0.8003, 0.005371, 0.8003, 0.1177, 0.7896, 0.1177, 0.7896, 0.005371, 0.8101, 0.005371, 0.8101, 0.1177, 0.8003, 0.1177, 0.8003, 0.005371, 0.8218, 0.005371, 0.8208, 0.1177, 0.8101, 0.1177, 0.8101, 0.005371, 0.8325, 0.005371, 0.8315, 0.1177, 0.8208, 0.1177, 0.8218, 0.005371, 0.8442, 0.005371, 0.8413, 0.1177, 0.8315, 0.1177, 0.8325, 0.005371, 0.856, 0.005371, 0.8521, 0.1177, 0.8413, 0.1177, 0.8442, 0.005371, 0.8667, 0.005371, 0.8628, 0.1177, 0.8521, 0.1177, 0.856, 0.005371, 0.8774, 0.005371, 0.8726, 0.1177, 0.8628, 0.1177, 0.8667, 0.005371, 0.8901, 0.005371, 0.8843, 0.1177, 0.8726, 0.1177, 0.8774, 0.005371, 0.9009, 0.005371, 0.895, 0.1177, 0.8843, 0.1177, 0.8901, 0.005371, 0.9116, 0.005371, 0.9058, 0.1177, 0.895, 0.1177, 0.9009, 0.005371, 0.9243, 0.005371, 0.9165, 0.1177, 0.9058, 0.1177, 0.9116, 0.005371, 0.9351, 0.005371, 0.9272, 0.1177, 0.9165, 0.1177, 0.9243, 0.005371, 0.9458, 0.005371, 0.938, 0.1177, 0.9272, 0.1177, 0.9351, 0.005371, 0.9575, 0.005371, 0.9497, 0.1177, 0.938, 0.1177, 0.9458, 0.005371, 0.9673, 0.005371, 0.9604, 0.1177, 0.9497, 0.1177, 0.9575, 0.005371, 0.978, 0.005371, 0.9712, 0.1177, 0.9604, 0.1177, 0.9673, 0.005371, 0.9907, 0.005371, 0.9819, 0.1177, 0.9712, 0.1177, 0.978, 0.005371, 0.6411, 0.005371, 0.6489, 0.1177, 0.6372, 0.1177, 0.6313, 0.005371, 0.6538, 0.005371, 0.6597, 0.1177, 0.6489, 0.1177, 0.6411, 0.005371, 0.6646, 0.005371, 0.6704, 0.1177, 0.6597, 0.1177, 0.6538, 0.005371, 0.6753, 0.005371, 0.6812, 0.1177, 0.6704, 0.1177, 0.6646, 0.005371, 0.687, 0.005371, 0.6919, 0.1177, 0.6812, 0.1177, 0.6753, 0.005371, 0.6978, 0.005371, 0.7026, 0.1177, 0.6919, 0.1177, 0.687, 0.005371])
me_cylinder.materials.append(mat_keep_turret_brick)
me_cylinder.use_remesh_fix_poles = True
me_cylinder.use_remesh_preserve_attributes = False
me_cylinder.use_mirror_vertex_groups = False
me_cylinder.update()
me_cylinder_001 = bpy.data.meshes.new('Cylinder.001')
me_cylinder_001.from_pydata([(-7.039e-08, 2.593, 0.0), (-6.571e-08, 2.553, 22.0), (0.5058, 2.543, 0.0), (0.4981, 2.504, 22.0), (0.9922, 2.395, 0.0), (0.9771, 2.359, 22.0), (1.44, 2.156, 0.0), (1.419, 2.123, 22.0), (1.833, 1.833, 0.0), (1.806, 1.806, 22.0), (2.156, 1.44, 0.0), (2.123, 1.419, 22.0), (2.395, 0.9922, 0.0), (2.359, 0.9771, 22.0), (2.543, 0.5058, 0.0), (2.504, 0.4981, 22.0), (2.593, 2.626e-08, 0.0), (2.553, 3.558e-08, 22.0), (2.543, -0.5058, 0.0), (2.504, -0.4981, 22.0), (2.395, -0.9922, 0.0), (2.359, -0.9771, 22.0), (2.156, -1.44, 0.0), (2.123, -1.419, 22.0), (1.833, -1.833, 0.0), (1.806, -1.806, 22.0), (1.44, -2.156, 0.0), (1.419, -2.123, 22.0), (0.9922, -2.395, 0.0), (0.9771, -2.359, 22.0), (0.5058, -2.543, 0.0), (0.4981, -2.504, 22.0), (-9.152e-07, -2.593, 0.0), (-8.977e-07, -2.553, 22.0), (-0.5058, -2.543, 0.0), (-0.4981, -2.504, 22.0), (-0.9922, -2.395, 0.0), (-0.9771, -2.359, 22.0), (-1.44, -2.156, 0.0), (-1.419, -2.123, 22.0), (-1.833, -1.833, 0.0), (-1.806, -1.806, 22.0), (-2.156, -1.44, 0.0), (-2.123, -1.419, 22.0), (-2.395, -0.9922, 0.0), (-2.359, -0.9771, 22.0), (-2.543, -0.5058, 0.0), (-2.504, -0.4981, 22.0), (-2.593, 2.334e-06, 0.0), (-2.553, 2.308e-06, 22.0), (-2.543, 0.5058, 0.0), (-2.504, 0.4981, 22.0), (-2.395, 0.9922, 0.0), (-2.359, 0.9771, 22.0), (-2.156, 1.44, 0.0), (-2.123, 1.419, 22.0), (-1.833, 1.833, 0.0), (-1.806, 1.806, 22.0), (-1.44, 2.156, 0.0), (-1.419, 2.123, 22.0), (-0.9922, 2.395, 0.0), (-0.9771, 2.359, 22.0), (-0.5058, 2.543, 0.0), (-0.4981, 2.504, 22.0), (0.0, 2.0, 19.32), (0.3902, 1.962, 19.32), (0.7654, 1.848, 19.32), (1.111, 1.663, 19.32), (1.414, 1.414, 19.32), (1.663, 1.111, 19.32), (1.848, 0.7654, 19.32), (1.962, 0.3902, 19.32), (2.0, 1.51e-07, 19.32), (1.962, -0.3902, 19.32), (1.848, -0.7654, 19.32), (1.663, -1.111, 19.32), (1.414, -1.414, 19.32), (1.111, -1.663, 19.32), (0.7654, -1.848, 19.32), (0.3902, -1.962, 19.32), (-6.517e-07, -2.0, 19.32), (-0.3902, -1.962, 19.32), (-0.7654, -1.848, 19.32), (-1.111, -1.663, 19.32), (-1.414, -1.414, 19.32), (-1.663, -1.111, 19.32), (-1.848, -0.7654, 19.32), (-1.962, -0.3902, 19.32), (-2.0, 1.931e-06, 19.32), (-1.962, 0.3902, 19.32), (-1.848, 0.7654, 19.32), (-1.663, 1.111, 19.32), (-1.414, 1.414, 19.32), (-1.111, 1.663, 19.32), (-0.7654, 1.848, 19.32), (-0.3902, 1.962, 19.32), (-6.571e-08, 2.553, 20.7), (0.4981, 2.504, 20.7), (0.9771, 2.359, 20.7), (1.419, 2.123, 20.7), (1.806, 1.806, 20.7), (2.123, 1.419, 20.7), (2.359, 0.9771, 20.7), (2.504, 0.4981, 20.7), (2.553, 3.558e-08, 20.7), (2.504, -0.4981, 20.7), (2.359, -0.9771, 20.7), (2.123, -1.419, 20.7), (1.806, -1.806, 20.7), (1.419, -2.123, 20.7), (0.9771, -2.359, 20.7), (0.4981, -2.504, 20.7), (-8.977e-07, -2.553, 20.7), (-0.4981, -2.504, 20.7), (-0.9771, -2.359, 20.7), (-1.419, -2.123, 20.7), (-1.806, -1.806, 20.7), (-2.123, -1.419, 20.7), (-2.359, -0.9771, 20.7), (-2.504, -0.4981, 20.7), (-2.553, 2.308e-06, 20.7), (-2.504, 0.4981, 20.7), (-2.359, 0.9771, 20.7), (-2.123, 1.419, 20.7), (-1.806, 1.806, 20.7), (-1.419, 2.123, 20.7), (-0.9771, 2.359, 20.7), (-0.4981, 2.504, 20.7), (0.4133, 2.078, 10.28), (0.8107, 1.957, 10.28), (1.177, 1.761, 10.28), (1.498, 1.498, 10.28), (1.761, 1.177, 10.28), (1.957, 0.8107, 10.28), (2.078, 0.4133, 10.28), (2.118, 1.24e-07, 10.28), (2.078, -0.4133, 10.28), (1.957, -0.8107, 10.28), (1.761, -1.177, 10.28), (1.498, -1.498, 10.28), (1.177, -1.761, 10.28), (0.8107, -1.957, 10.28), (0.4133, -2.078, 10.28), (-7.043e-07, -2.118, 10.28), (-0.4133, -2.078, 10.28), (-0.8107, -1.957, 10.28), (-1.177, -1.761, 10.28), (-1.498, -1.498, 10.28), (-1.761, -1.177, 10.28), (-1.957, -0.8107, 10.28), (-2.078, -0.4133, 10.28), (-2.118, 2.01e-06, 10.28), (-2.078, 0.4133, 10.28), (-1.957, 0.8107, 10.28), (-1.761, 1.177, 10.28), (-1.498, 1.498, 10.28), (-1.177, 1.761, 10.28), (-0.8107, 1.957, 10.28), (-0.4133, 2.078, 10.28), (-1.4e-08, 2.118, 10.28), (0.5058, 2.543, 6.389), (0.9922, 2.395, 6.389), (1.44, 2.156, 6.389), (1.833, 1.833, 6.389), (2.156, 1.44, 6.389), (2.395, 0.9922, 6.389), (2.543, 0.5058, 6.389), (2.593, 2.626e-08, 6.389), (2.543, -0.5058, 6.389), (2.395, -0.9922, 6.389), (2.156, -1.44, 6.389), (1.833, -1.833, 6.389), (1.44, -2.156, 6.389), (0.9922, -2.395, 6.389), (0.5058, -2.543, 6.389), (-9.152e-07, -2.593, 6.389), (-0.5058, -2.543, 6.389), (-0.9922, -2.395, 6.389), (-1.44, -2.156, 6.389), (-1.833, -1.833, 6.389), (-2.156, -1.44, 6.389), (-2.395, -0.9922, 6.389), (-2.543, -0.5058, 6.389), (-2.593, 2.334e-06, 6.389), (-2.543, 0.5058, 6.389), (-2.395, 0.9922, 6.389), (-2.156, 1.44, 6.389), (-1.833, 1.833, 6.389), (-1.44, 2.156, 6.389), (-0.9922, 2.395, 6.389), (-0.5058, 2.543, 6.389), (-7.039e-08, 2.593, 6.389)], [], [(96, 1, 3, 97), (97, 3, 5, 98), (98, 5, 7, 99), (99, 7, 9, 100), (100, 9, 11, 101), (101, 11, 13, 102), (102, 13, 15, 103), (103, 15, 17, 104), (104, 17, 19, 105), (105, 19, 21, 106), (106, 21, 23, 107), (107, 23, 25, 108), (108, 25, 27, 109), (109, 27, 29, 110), (110, 29, 31, 111), (111, 31, 33, 112), (112, 33, 35, 113), (113, 35, 37, 114), (114, 37, 39, 115), (115, 39, 41, 116), (116, 41, 43, 117), (117, 43, 45, 118), (118, 45, 47, 119), (119, 47, 49, 120), (120, 49, 51, 121), (121, 51, 53, 122), (122, 53, 55, 123), (123, 55, 57, 124), (124, 57, 59, 125), (125, 59, 61, 126), (3, 1, 63, 61, 59, 57, 55, 53, 51, 49, 47, 45, 43, 41, 39, 37, 35, 33, 31, 29, 27, 25, 23, 21, 19, 17, 15, 13, 11, 9, 7, 5), (126, 61, 63, 127), (127, 63, 1, 96), (0, 2, 4, 6, 8, 10, 12, 14, 16, 18, 20, 22, 24, 26, 28, 30, 32, 34, 36, 38, 40, 42, 44, 46, 48, 50, 52, 54, 56, 58, 60, 62), (158, 95, 64, 159), (157, 94, 95, 158), (156, 93, 94, 157), (155, 92, 93, 156), (154, 91, 92, 155), (153, 90, 91, 154), (152, 89, 90, 153), (151, 88, 89, 152), (150, 87, 88, 151), (149, 86, 87, 150), (148, 85, 86, 149), (147, 84, 85, 148), (146, 83, 84, 147), (145, 82, 83, 146), (144, 81, 82, 145), (143, 80, 81, 144), (142, 79, 80, 143), (141, 78, 79, 142), (140, 77, 78, 141), (139, 76, 77, 140), (138, 75, 76, 139), (137, 74, 75, 138), (136, 73, 74, 137), (135, 72, 73, 136), (134, 71, 72, 135), (133, 70, 71, 134), (132, 69, 70, 133), (131, 68, 69, 132), (130, 67, 68, 131), (129, 66, 67, 130), (128, 65, 66, 129), (159, 64, 65, 128), (95, 127, 96, 64), (94, 126, 127, 95), (93, 125, 126, 94), (92, 124, 125, 93), (91, 123, 124, 92), (90, 122, 123, 91), (89, 121, 122, 90), (88, 120, 121, 89), (87, 119, 120, 88), (86, 118, 119, 87), (85, 117, 118, 86), (84, 116, 117, 85), (83, 115, 116, 84), (82, 114, 115, 83), (81, 113, 114, 82), (80, 112, 113, 81), (79, 111, 112, 80), (78, 110, 111, 79), (77, 109, 110, 78), (76, 108, 109, 77), (75, 107, 108, 76), (74, 106, 107, 75), (73, 105, 106, 74), (72, 104, 105, 73), (71, 103, 104, 72), (70, 102, 103, 71), (69, 101, 102, 70), (68, 100, 101, 69), (67, 99, 100, 68), (66, 98, 99, 67), (65, 97, 98, 66), (64, 96, 97, 65), (191, 159, 128, 160), (160, 128, 129, 161), (161, 129, 130, 162), (162, 130, 131, 163), (163, 131, 132, 164), (164, 132, 133, 165), (165, 133, 134, 166), (166, 134, 135, 167), (167, 135, 136, 168), (168, 136, 137, 169), (169, 137, 138, 170), (170, 138, 139, 171), (171, 139, 140, 172), (172, 140, 141, 173), (173, 141, 142, 174), (174, 142, 143, 175), (175, 143, 144, 176), (176, 144, 145, 177), (177, 145, 146, 178), (178, 146, 147, 179), (179, 147, 148, 180), (180, 148, 149, 181), (181, 149, 150, 182), (182, 150, 151, 183), (183, 151, 152, 184), (184, 152, 153, 185), (185, 153, 154, 186), (186, 154, 155, 187), (187, 155, 156, 188), (188, 156, 157, 189), (189, 157, 158, 190), (190, 158, 159, 191), (62, 190, 191, 0), (60, 189, 190, 62), (58, 188, 189, 60), (56, 187, 188, 58), (54, 186, 187, 56), (52, 185, 186, 54), (50, 184, 185, 52), (48, 183, 184, 50), (46, 182, 183, 48), (44, 181, 182, 46), (42, 180, 181, 44), (40, 179, 180, 42), (38, 178, 179, 40), (36, 177, 178, 38), (34, 176, 177, 36), (32, 175, 176, 34), (30, 174, 175, 32), (28, 173, 174, 30), (26, 172, 173, 28), (24, 171, 172, 26), (22, 170, 171, 24), (20, 169, 170, 22), (18, 168, 169, 20), (16, 167, 168, 18), (14, 166, 167, 16), (12, 165, 166, 14), (10, 164, 165, 12), (8, 163, 164, 10), (6, 162, 163, 8), (4, 161, 162, 6), (2, 160, 161, 4), (0, 191, 160, 2)])
_uv = me_cylinder_001.uv_layers.new(name='UVMap')
_uv.uv.foreach_set('vector', [0.9194, 0.3853, 0.9194, 0.4097, 0.9272, 0.4097, 0.9272, 0.3853, 0.9272, 0.3853, 0.9272, 0.4097, 0.938, 0.4097, 0.938, 0.3853, 0.938, 0.3853, 0.938, 0.4097, 0.9448, 0.4097, 0.9448, 0.3853, 0.9448, 0.3853, 0.9448, 0.4097, 0.9526, 0.4097, 0.9526, 0.3853, 0.9526, 0.3853, 0.9526, 0.4097, 0.9448, 0.4097, 0.9448, 0.3853, 0.9448, 0.3853, 0.9448, 0.4097, 0.938, 0.4097, 0.938, 0.3853, 0.938, 0.3853, 0.938, 0.4097, 0.9272, 0.4097, 0.9272, 0.3853, 0.9272, 0.3853, 0.9272, 0.4097, 0.9194, 0.4097, 0.9194, 0.3853, 0.9194, 0.3853, 0.9194, 0.4097, 0.9106, 0.4097, 0.9106, 0.3853, 0.9106, 0.3853, 0.9106, 0.4097, 0.8999, 0.4097, 0.8999, 0.3853, 0.8999, 0.3853, 0.8999, 0.4097, 0.8931, 0.4097, 0.8931, 0.3853, 0.8931, 0.3853, 0.8931, 0.4097, 0.8853, 0.4097, 0.8853, 0.3853, 0.9526, 0.3853, 0.9526, 0.4097, 0.9448, 0.4097, 0.9448, 0.3853, 0.9448, 0.3853, 0.9448, 0.4097, 0.938, 0.4097, 0.938, 0.3853, 0.938, 0.3853, 0.938, 0.4097, 0.9272, 0.4097, 0.9272, 0.3853, 0.9272, 0.3853, 0.9272, 0.4097, 0.9185, 0.4097, 0.9185, 0.3853, 0.9185, 0.3853, 0.9185, 0.4097, 0.9106, 0.4097, 0.9106, 0.3853, 0.9106, 0.3853, 0.9106, 0.4097, 0.8999, 0.4097, 0.8999, 0.3853, 0.8999, 0.3853, 0.8999, 0.4097, 0.8931, 0.4097, 0.8931, 0.3853, 0.8931, 0.3853, 0.8931, 0.4097, 0.8853, 0.4097, 0.8853, 0.3853, 0.8853, 0.3853, 0.8853, 0.4097, 0.8931, 0.4097, 0.8931, 0.3853, 0.8931, 0.3853, 0.8931, 0.4097, 0.8999, 0.4097, 0.8999, 0.3853, 0.8999, 0.3853, 0.8999, 0.4097, 0.9106, 0.4097, 0.9106, 0.3853, 0.9106, 0.3853, 0.9106, 0.4097, 0.9194, 0.4097, 0.9194, 0.3853, 0.9194, 0.3853, 0.9194, 0.4097, 0.9272, 0.4097, 0.9272, 0.3853, 0.9272, 0.3853, 0.9272, 0.4097, 0.938, 0.4097, 0.938, 0.3853, 0.938, 0.3853, 0.938, 0.4097, 0.9448, 0.4097, 0.9448, 0.3853, 0.9448, 0.3853, 0.9448, 0.4097, 0.9526, 0.4097, 0.9526, 0.3853, 0.8853, 0.3853, 0.8853, 0.4097, 0.8931, 0.4097, 0.8931, 0.3853, 0.8931, 0.3853, 0.8931, 0.4097, 0.8999, 0.4097, 0.8999, 0.3853, 0.5591, 0.189, 0.5503, 0.188, 0.5415, 0.1841, 0.5337, 0.1792, 0.5269, 0.1714, 0.522, 0.1646, 0.5181, 0.1558, 0.5161, 0.147, 0.5161, 0.1372, 0.5181, 0.1284, 0.522, 0.1206, 0.5269, 0.1128, 0.5337, 0.1069, 0.5415, 0.1021, 0.5503, 0.09814, 0.5591, 0.09619, 0.5669, 0.09619, 0.5757, 0.09814, 0.5845, 0.1021, 0.5923, 0.1069, 0.5991, 0.1128, 0.604, 0.1206, 0.6079, 0.1284, 0.6099, 0.1372, 0.6099, 0.147, 0.6079, 0.1558, 0.604, 0.1646, 0.5991, 0.1714, 0.5923, 0.1792, 0.5845, 0.1841, 0.5757, 0.188, 0.5669, 0.189, 0.8999, 0.3853, 0.8999, 0.4097, 0.9106, 0.4097, 0.9106, 0.3853, 0.9106, 0.3853, 0.9106, 0.4097, 0.9194, 0.4097, 0.9194, 0.3853, 0.5249, 0.07861, 0.521, 0.0708, 0.5171, 0.06299, 0.5151, 0.05322, 0.5151, 0.04443, 0.5171, 0.03564, 0.521, 0.02686, 0.5249, 0.01904, 0.5327, 0.01221, 0.5405, 0.007324, 0.5493, 0.003418, 0.5581, 0.001465, 0.5669, 0.001465, 0.5757, 0.003418, 0.5845, 0.007324, 0.5923, 0.01221, 0.5991, 0.01904, 0.604, 0.02686, 0.6079, 0.03564, 0.6099, 0.04443, 0.6099, 0.05322, 0.6079, 0.06299, 0.604, 0.0708, 0.5991, 0.07861, 0.5923, 0.08643, 0.5845, 0.09131, 0.5757, 0.09521, 0.5669, 0.09619, 0.5581, 0.09619, 0.5493, 0.09521, 0.5405, 0.09131, 0.5327, 0.08643, 0.7202, 0.1875, 0.7261, 0.3589, 0.7173, 0.3589, 0.7095, 0.1875, 0.73, 0.1875, 0.7358, 0.3589, 0.7261, 0.3589, 0.7202, 0.1875, 0.7397, 0.1875, 0.7456, 0.3589, 0.7358, 0.3589, 0.73, 0.1875, 0.7495, 0.1875, 0.7544, 0.3589, 0.7456, 0.3589, 0.7397, 0.1875, 0.7593, 0.1875, 0.7642, 0.3589, 0.7544, 0.3589, 0.7495, 0.1875, 0.769, 0.1875, 0.772, 0.3589, 0.7642, 0.3589, 0.7593, 0.1875, 0.7778, 0.1875, 0.7817, 0.3589, 0.772, 0.3589, 0.769, 0.1875, 0.7896, 0.1875, 0.7905, 0.3589, 0.7817, 0.3589, 0.7778, 0.1875, 0.8003, 0.1875, 0.8003, 0.3589, 0.7905, 0.3589, 0.7896, 0.1875, 0.8101, 0.1875, 0.8101, 0.3589, 0.8003, 0.3589, 0.8003, 0.1875, 0.8198, 0.1875, 0.8179, 0.3589, 0.8101, 0.3589, 0.8101, 0.1875, 0.8306, 0.1875, 0.8276, 0.3589, 0.8179, 0.3589, 0.8198, 0.1875, 0.8403, 0.1875, 0.8364, 0.3589, 0.8276, 0.3589, 0.8306, 0.1875, 0.8501, 0.1875, 0.8462, 0.3589, 0.8364, 0.3589, 0.8403, 0.1875, 0.8599, 0.1875, 0.855, 0.3589, 0.8462, 0.3589, 0.8501, 0.1875, 0.8696, 0.1875, 0.8628, 0.3589, 0.855, 0.3589, 0.8599, 0.1875, 0.8794, 0.1875, 0.8726, 0.3589, 0.8628, 0.3589, 0.8696, 0.1875, 0.8901, 0.1875, 0.8823, 0.3589, 0.8726, 0.3589, 0.8794, 0.1875, 0.8999, 0.1875, 0.8921, 0.3589, 0.8823, 0.3589, 0.8901, 0.1875, 0.9097, 0.1875, 0.9009, 0.3589, 0.8921, 0.3589, 0.8999, 0.1875, 0.9194, 0.1875, 0.9097, 0.3589, 0.9009, 0.3589, 0.9097, 0.1875, 0.9292, 0.1875, 0.9194, 0.3589, 0.9097, 0.3589, 0.9194, 0.1875, 0.938, 0.1875, 0.9272, 0.3589, 0.9194, 0.3589, 0.9292, 0.1875, 0.9478, 0.1875, 0.937, 0.3589, 0.9272, 0.3589, 0.938, 0.1875, 0.9575, 0.1875, 0.9468, 0.3589, 0.937, 0.3589, 0.9478, 0.1875, 0.9673, 0.1875, 0.9556, 0.3589, 0.9468, 0.3589, 0.9575, 0.1875, 0.6616, 0.1875, 0.6714, 0.3589, 0.6626, 0.3589, 0.6519, 0.1875, 0.6714, 0.1875, 0.6812, 0.3589, 0.6714, 0.3589, 0.6616, 0.1875, 0.6802, 0.1875, 0.6899, 0.3589, 0.6812, 0.3589, 0.6714, 0.1875, 0.6899, 0.1875, 0.6997, 0.3589, 0.6899, 0.3589, 0.6802, 0.1875, 0.6997, 0.1875, 0.7075, 0.3589, 0.6997, 0.3589, 0.6899, 0.1875, 0.7095, 0.1875, 0.7173, 0.3589, 0.7075, 0.3589, 0.6997, 0.1875, 0.9106, 0.3599, 0.9106, 0.3853, 0.9194, 0.3853, 0.9194, 0.3599, 0.8989, 0.3599, 0.8999, 0.3853, 0.9106, 0.3853, 0.9106, 0.3599, 0.8911, 0.3599, 0.8931, 0.3853, 0.8999, 0.3853, 0.8989, 0.3599, 0.8823, 0.3599, 0.8853, 0.3853, 0.8931, 0.3853, 0.8911, 0.3599, 0.9468, 0.3599, 0.9448, 0.3853, 0.9526, 0.3853, 0.9556, 0.3599, 0.939, 0.3599, 0.938, 0.3853, 0.9448, 0.3853, 0.9468, 0.3599, 0.9272, 0.3599, 0.9272, 0.3853, 0.938, 0.3853, 0.939, 0.3599, 0.9194, 0.3599, 0.9194, 0.3853, 0.9272, 0.3853, 0.9272, 0.3599, 0.9106, 0.3599, 0.9106, 0.3853, 0.9194, 0.3853, 0.9194, 0.3599, 0.8989, 0.3599, 0.8999, 0.3853, 0.9106, 0.3853, 0.9106, 0.3599, 0.8911, 0.3599, 0.8931, 0.3853, 0.8999, 0.3853, 0.8989, 0.3599, 0.8823, 0.3599, 0.8853, 0.3853, 0.8931, 0.3853, 0.8911, 0.3599, 0.8911, 0.3599, 0.8931, 0.3853, 0.8853, 0.3853, 0.8823, 0.3599, 0.8989, 0.3599, 0.8999, 0.3853, 0.8931, 0.3853, 0.8911, 0.3599, 0.9106, 0.3599, 0.9106, 0.3853, 0.8999, 0.3853, 0.8989, 0.3599, 0.9194, 0.3599, 0.9185, 0.3853, 0.9106, 0.3853, 0.9106, 0.3599, 0.9272, 0.3599, 0.9272, 0.3853, 0.9185, 0.3853, 0.9194, 0.3599, 0.939, 0.3599, 0.938, 0.3853, 0.9272, 0.3853, 0.9272, 0.3599, 0.9468, 0.3599, 0.9448, 0.3853, 0.938, 0.3853, 0.939, 0.3599, 0.9556, 0.3599, 0.9526, 0.3853, 0.9448, 0.3853, 0.9468, 0.3599, 0.8911, 0.3599, 0.8931, 0.3853, 0.8853, 0.3853, 0.8823, 0.3599, 0.8989, 0.3599, 0.8999, 0.3853, 0.8931, 0.3853, 0.8911, 0.3599, 0.9106, 0.3599, 0.9106, 0.3853, 0.8999, 0.3853, 0.8989, 0.3599, 0.9194, 0.3599, 0.9194, 0.3853, 0.9106, 0.3853, 0.9106, 0.3599, 0.9272, 0.3599, 0.9272, 0.3853, 0.9194, 0.3853, 0.9194, 0.3599, 0.939, 0.3599, 0.938, 0.3853, 0.9272, 0.3853, 0.9272, 0.3599, 0.9468, 0.3599, 0.9448, 0.3853, 0.938, 0.3853, 0.939, 0.3599, 0.9556, 0.3599, 0.9526, 0.3853, 0.9448, 0.3853, 0.9468, 0.3599, 0.9468, 0.3599, 0.9448, 0.3853, 0.9526, 0.3853, 0.9556, 0.3599, 0.939, 0.3599, 0.938, 0.3853, 0.9448, 0.3853, 0.9468, 0.3599, 0.9272, 0.3599, 0.9272, 0.3853, 0.938, 0.3853, 0.939, 0.3599, 0.9194, 0.3599, 0.9194, 0.3853, 0.9272, 0.3853, 0.9272, 0.3599, 0.7026, 0.1177, 0.7095, 0.1875, 0.6997, 0.1875, 0.6919, 0.1177, 0.6919, 0.1177, 0.6997, 0.1875, 0.6899, 0.1875, 0.6812, 0.1177, 0.6812, 0.1177, 0.6899, 0.1875, 0.6802, 0.1875, 0.6704, 0.1177, 0.6704, 0.1177, 0.6802, 0.1875, 0.6714, 0.1875, 0.6597, 0.1177, 0.6597, 0.1177, 0.6714, 0.1875, 0.6616, 0.1875, 0.6489, 0.1177, 0.6489, 0.1177, 0.6616, 0.1875, 0.6519, 0.1875, 0.6372, 0.1177, 0.9819, 0.1177, 0.9673, 0.1875, 0.9575, 0.1875, 0.9712, 0.1177, 0.9712, 0.1177, 0.9575, 0.1875, 0.9478, 0.1875, 0.9604, 0.1177, 0.9604, 0.1177, 0.9478, 0.1875, 0.938, 0.1875, 0.9497, 0.1177, 0.9497, 0.1177, 0.938, 0.1875, 0.9292, 0.1875, 0.938, 0.1177, 0.938, 0.1177, 0.9292, 0.1875, 0.9194, 0.1875, 0.9272, 0.1177, 0.9272, 0.1177, 0.9194, 0.1875, 0.9097, 0.1875, 0.9165, 0.1177, 0.9165, 0.1177, 0.9097, 0.1875, 0.8999, 0.1875, 0.9058, 0.1177, 0.9058, 0.1177, 0.8999, 0.1875, 0.8901, 0.1875, 0.895, 0.1177, 0.895, 0.1177, 0.8901, 0.1875, 0.8794, 0.1875, 0.8843, 0.1177, 0.8843, 0.1177, 0.8794, 0.1875, 0.8696, 0.1875, 0.8726, 0.1177, 0.8726, 0.1177, 0.8696, 0.1875, 0.8599, 0.1875, 0.8628, 0.1177, 0.8628, 0.1177, 0.8599, 0.1875, 0.8501, 0.1875, 0.8521, 0.1177, 0.8521, 0.1177, 0.8501, 0.1875, 0.8403, 0.1875, 0.8413, 0.1177, 0.8413, 0.1177, 0.8403, 0.1875, 0.8306, 0.1875, 0.8315, 0.1177, 0.8315, 0.1177, 0.8306, 0.1875, 0.8198, 0.1875, 0.8208, 0.1177, 0.8208, 0.1177, 0.8198, 0.1875, 0.8101, 0.1875, 0.8101, 0.1177, 0.8101, 0.1177, 0.8101, 0.1875, 0.8003, 0.1875, 0.8003, 0.1177, 0.8003, 0.1177, 0.8003, 0.1875, 0.7896, 0.1875, 0.7896, 0.1177, 0.7896, 0.1177, 0.7896, 0.1875, 0.7778, 0.1875, 0.7778, 0.1177, 0.7778, 0.1177, 0.7778, 0.1875, 0.769, 0.1875, 0.7671, 0.1177, 0.7671, 0.1177, 0.769, 0.1875, 0.7593, 0.1875, 0.7573, 0.1177, 0.7573, 0.1177, 0.7593, 0.1875, 0.7495, 0.1875, 0.7466, 0.1177, 0.7466, 0.1177, 0.7495, 0.1875, 0.7397, 0.1875, 0.7358, 0.1177, 0.7358, 0.1177, 0.7397, 0.1875, 0.73, 0.1875, 0.7251, 0.1177, 0.7251, 0.1177, 0.73, 0.1875, 0.7202, 0.1875, 0.7144, 0.1177, 0.7144, 0.1177, 0.7202, 0.1875, 0.7095, 0.1875, 0.7026, 0.1177, 0.7095, 0.005371, 0.7144, 0.1177, 0.7026, 0.1177, 0.6978, 0.005371, 0.7212, 0.005371, 0.7251, 0.1177, 0.7144, 0.1177, 0.7095, 0.005371, 0.7319, 0.005371, 0.7358, 0.1177, 0.7251, 0.1177, 0.7212, 0.005371, 0.7427, 0.005371, 0.7466, 0.1177, 0.7358, 0.1177, 0.7319, 0.005371, 0.7554, 0.005371, 0.7573, 0.1177, 0.7466, 0.1177, 0.7427, 0.005371, 0.7661, 0.005371, 0.7671, 0.1177, 0.7573, 0.1177, 0.7554, 0.005371, 0.7769, 0.005371, 0.7778, 0.1177, 0.7671, 0.1177, 0.7661, 0.005371, 0.7896, 0.005371, 0.7896, 0.1177, 0.7778, 0.1177, 0.7769, 0.005371, 0.8003, 0.005371, 0.8003, 0.1177, 0.7896, 0.1177, 0.7896, 0.005371, 0.8101, 0.005371, 0.8101, 0.1177, 0.8003, 0.1177, 0.8003, 0.005371, 0.8218, 0.005371, 0.8208, 0.1177, 0.8101, 0.1177, 0.8101, 0.005371, 0.8325, 0.005371, 0.8315, 0.1177, 0.8208, 0.1177, 0.8218, 0.005371, 0.8442, 0.005371, 0.8413, 0.1177, 0.8315, 0.1177, 0.8325, 0.005371, 0.856, 0.005371, 0.8521, 0.1177, 0.8413, 0.1177, 0.8442, 0.005371, 0.8667, 0.005371, 0.8628, 0.1177, 0.8521, 0.1177, 0.856, 0.005371, 0.8774, 0.005371, 0.8726, 0.1177, 0.8628, 0.1177, 0.8667, 0.005371, 0.8901, 0.005371, 0.8843, 0.1177, 0.8726, 0.1177, 0.8774, 0.005371, 0.9009, 0.005371, 0.895, 0.1177, 0.8843, 0.1177, 0.8901, 0.005371, 0.9116, 0.005371, 0.9058, 0.1177, 0.895, 0.1177, 0.9009, 0.005371, 0.9243, 0.005371, 0.9165, 0.1177, 0.9058, 0.1177, 0.9116, 0.005371, 0.9351, 0.005371, 0.9272, 0.1177, 0.9165, 0.1177, 0.9243, 0.005371, 0.9458, 0.005371, 0.938, 0.1177, 0.9272, 0.1177, 0.9351, 0.005371, 0.9575, 0.005371, 0.9497, 0.1177, 0.938, 0.1177, 0.9458, 0.005371, 0.9673, 0.005371, 0.9604, 0.1177, 0.9497, 0.1177, 0.9575, 0.005371, 0.978, 0.005371, 0.9712, 0.1177, 0.9604, 0.1177, 0.9673, 0.005371, 0.9907, 0.005371, 0.9819, 0.1177, 0.9712, 0.1177, 0.978, 0.005371, 0.6411, 0.005371, 0.6489, 0.1177, 0.6372, 0.1177, 0.6313, 0.005371, 0.6538, 0.005371, 0.6597, 0.1177, 0.6489, 0.1177, 0.6411, 0.005371, 0.6646, 0.005371, 0.6704, 0.1177, 0.6597, 0.1177, 0.6538, 0.005371, 0.6753, 0.005371, 0.6812, 0.1177, 0.6704, 0.1177, 0.6646, 0.005371, 0.687, 0.005371, 0.6919, 0.1177, 0.6812, 0.1177, 0.6753, 0.005371, 0.6978, 0.005371, 0.7026, 0.1177, 0.6919, 0.1177, 0.687, 0.005371])
me_cylinder_001.materials.append(mat_keep_turret_brick)
me_cylinder_001.use_remesh_fix_poles = True
me_cylinder_001.use_remesh_preserve_attributes = False
me_cylinder_001.use_mirror_vertex_groups = False
me_cylinder_001.update()
me_cylinder_002 = bpy.data.meshes.new('Cylinder.002')
me_cylinder_002.from_pydata([(-8.663e-08, 3.191, 0.0), (-8.087e-08, 3.142, 24.53), (0.6225, 3.13, 0.0), (0.6131, 3.082, 24.53), (1.221, 2.948, 0.0), (1.203, 2.903, 24.53), (1.773, 2.653, 0.0), (1.746, 2.613, 24.53), (2.256, 2.256, 0.0), (2.222, 2.222, 24.53), (2.653, 1.773, 0.0), (2.613, 1.746, 24.53), (2.948, 1.221, 0.0), (2.903, 1.203, 24.53), (3.13, 0.6225, 0.0), (3.082, 0.6131, 24.53), (3.191, 3.232e-08, 0.0), (3.142, 4.379e-08, 24.53), (3.13, -0.6225, 0.0), (3.082, -0.6131, 24.53), (2.948, -1.221, 0.0), (2.903, -1.203, 24.53), (2.653, -1.773, 0.0), (2.613, -1.746, 24.53), (2.256, -2.256, 0.0), (2.222, -2.222, 24.53), (1.773, -2.653, 0.0), (1.746, -2.613, 24.53), (1.221, -2.948, 0.0), (1.203, -2.903, 24.53), (0.6225, -3.13, 0.0), (0.6131, -3.082, 24.53), (-1.126e-06, -3.191, 0.0), (-1.105e-06, -3.142, 24.53), (-0.6225, -3.13, 0.0), (-0.6131, -3.082, 24.53), (-1.221, -2.948, 0.0), (-1.203, -2.903, 24.53), (-1.773, -2.653, 0.0), (-1.746, -2.613, 24.53), (-2.256, -2.256, 0.0), (-2.222, -2.222, 24.53), (-2.653, -1.773, 0.0), (-2.613, -1.746, 24.53), (-2.948, -1.221, 0.0), (-2.903, -1.203, 24.53), (-3.13, -0.6225, 0.0), (-3.082, -0.6131, 24.53), (-3.191, 2.873e-06, 0.0), (-3.142, 2.841e-06, 24.53), (-3.13, 0.6225, 0.0), (-3.082, 0.6131, 24.53), (-2.948, 1.221, 0.0), (-2.903, 1.203, 24.53), (-2.653, 1.773, 0.0), (-2.613, 1.746, 24.53), (-2.256, 2.256, 0.0), (-2.222, 2.222, 24.53), (-1.773, 2.653, 0.0), (-1.746, 2.613, 24.53), (-1.221, 2.948, 0.0), (-1.203, 2.903, 24.53), (-0.6225, 3.13, 0.0), (-0.6131, 3.082, 24.53), (0.0, 2.461, 21.55), (0.4802, 2.414, 21.55), (0.9419, 2.274, 21.55), (1.367, 2.047, 21.55), (1.74, 1.74, 21.55), (2.047, 1.367, 21.55), (2.274, 0.9419, 21.55), (2.414, 0.4802, 21.55), (2.461, 1.858e-07, 21.55), (2.414, -0.4802, 21.55), (2.274, -0.9419, 21.55), (2.047, -1.367, 21.55), (1.74, -1.74, 21.55), (1.367, -2.047, 21.55), (0.9419, -2.274, 21.55), (0.4802, -2.414, 21.55), (-8.02e-07, -2.461, 21.55), (-0.4802, -2.414, 21.55), (-0.9419, -2.274, 21.55), (-1.367, -2.047, 21.55), (-1.74, -1.74, 21.55), (-2.047, -1.367, 21.55), (-2.274, -0.9419, 21.55), (-2.414, -0.4802, 21.55), (-2.461, 2.377e-06, 21.55), (-2.414, 0.4802, 21.55), (-2.274, 0.9419, 21.55), (-2.047, 1.367, 21.55), (-1.74, 1.74, 21.55), (-1.367, 2.047, 21.55), (-0.9419, 2.274, 21.55), (-0.4802, 2.414, 21.55), (-8.087e-08, 3.142, 23.08), (0.6131, 3.082, 23.08), (1.203, 2.903, 23.08), (1.746, 2.613, 23.08), (2.222, 2.222, 23.08), (2.613, 1.746, 23.08), (2.903, 1.203, 23.08), (3.082, 0.6131, 23.08), (3.142, 4.379e-08, 23.08), (3.082, -0.6131, 23.08), (2.903, -1.203, 23.08), (2.613, -1.746, 23.08), (2.222, -2.222, 23.08), (1.746, -2.613, 23.08), (1.203, -2.903, 23.08), (0.6131, -3.082, 23.08), (-1.105e-06, -3.142, 23.08), (-0.6131, -3.082, 23.08), (-1.203, -2.903, 23.08), (-1.746, -2.613, 23.08), (-2.222, -2.222, 23.08), (-2.613, -1.746, 23.08), (-2.903, -1.203, 23.08), (-3.082, -0.6131, 23.08), (-3.142, 2.841e-06, 23.08), (-3.082, 0.6131, 23.08), (-2.903, 1.203, 23.08), (-2.613, 1.746, 23.08), (-2.222, 2.222, 23.08), (-1.746, 2.613, 23.08), (-1.203, 2.903, 23.08), (-0.6131, 3.082, 23.08), (0.5086, 2.557, 11.46), (0.9977, 2.409, 11.46), (1.448, 2.168, 11.46), (1.843, 1.843, 11.46), (2.168, 1.448, 11.46), (2.409, 0.9977, 11.46), (2.557, 0.5086, 11.46), (2.607, 1.526e-07, 11.46), (2.557, -0.5086, 11.46), (2.409, -0.9977, 11.46), (2.168, -1.448, 11.46), (1.843, -1.843, 11.46), (1.448, -2.168, 11.46), (0.9977, -2.409, 11.46), (0.5086, -2.557, 11.46), (-8.667e-07, -2.607, 11.46), (-0.5086, -2.557, 11.46), (-0.9977, -2.409, 11.46), (-1.448, -2.168, 11.46), (-1.843, -1.843, 11.46), (-2.168, -1.448, 11.46), (-2.409, -0.9977, 11.46), (-2.557, -0.5086, 11.46), (-2.607, 2.473e-06, 11.46), (-2.557, 0.5086, 11.46), (-2.409, 0.9977, 11.46), (-2.168, 1.448, 11.46), (-1.843, 1.843, 11.46), (-1.448, 2.168, 11.46), (-0.9977, 2.409, 11.46), (-0.5086, 2.557, 11.46), (-1.723e-08, 2.607, 11.46), (0.6225, 3.13, 7.125), (1.221, 2.948, 7.125), (1.773, 2.653, 7.125), (2.256, 2.256, 7.125), (2.653, 1.773, 7.125), (2.948, 1.221, 7.125), (3.13, 0.6225, 7.125), (3.191, 3.232e-08, 7.125), (3.13, -0.6225, 7.125), (2.948, -1.221, 7.125), (2.653, -1.773, 7.125), (2.256, -2.256, 7.125), (1.773, -2.653, 7.125), (1.221, -2.948, 7.125), (0.6225, -3.13, 7.125), (-1.126e-06, -3.191, 7.125), (-0.6225, -3.13, 7.125), (-1.221, -2.948, 7.125), (-1.773, -2.653, 7.125), (-2.256, -2.256, 7.125), (-2.653, -1.773, 7.125), (-2.948, -1.221, 7.125), (-3.13, -0.6225, 7.125), (-3.191, 2.873e-06, 7.125), (-3.13, 0.6225, 7.125), (-2.948, 1.221, 7.125), (-2.653, 1.773, 7.125), (-2.256, 2.256, 7.125), (-1.773, 2.653, 7.125), (-1.221, 2.948, 7.125), (-0.6225, 3.13, 7.125), (-8.663e-08, 3.191, 7.125)], [], [(96, 1, 3, 97), (97, 3, 5, 98), (98, 5, 7, 99), (99, 7, 9, 100), (100, 9, 11, 101), (101, 11, 13, 102), (102, 13, 15, 103), (103, 15, 17, 104), (104, 17, 19, 105), (105, 19, 21, 106), (106, 21, 23, 107), (107, 23, 25, 108), (108, 25, 27, 109), (109, 27, 29, 110), (110, 29, 31, 111), (111, 31, 33, 112), (112, 33, 35, 113), (113, 35, 37, 114), (114, 37, 39, 115), (115, 39, 41, 116), (116, 41, 43, 117), (117, 43, 45, 118), (118, 45, 47, 119), (119, 47, 49, 120), (120, 49, 51, 121), (121, 51, 53, 122), (122, 53, 55, 123), (123, 55, 57, 124), (124, 57, 59, 125), (125, 59, 61, 126), (3, 1, 63, 61, 59, 57, 55, 53, 51, 49, 47, 45, 43, 41, 39, 37, 35, 33, 31, 29, 27, 25, 23, 21, 19, 17, 15, 13, 11, 9, 7, 5), (126, 61, 63, 127), (127, 63, 1, 96), (0, 2, 4, 6, 8, 10, 12, 14, 16, 18, 20, 22, 24, 26, 28, 30, 32, 34, 36, 38, 40, 42, 44, 46, 48, 50, 52, 54, 56, 58, 60, 62), (158, 95, 64, 159), (157, 94, 95, 158), (156, 93, 94, 157), (155, 92, 93, 156), (154, 91, 92, 155), (153, 90, 91, 154), (152, 89, 90, 153), (151, 88, 89, 152), (150, 87, 88, 151), (149, 86, 87, 150), (148, 85, 86, 149), (147, 84, 85, 148), (146, 83, 84, 147), (145, 82, 83, 146), (144, 81, 82, 145), (143, 80, 81, 144), (142, 79, 80, 143), (141, 78, 79, 142), (140, 77, 78, 141), (139, 76, 77, 140), (138, 75, 76, 139), (137, 74, 75, 138), (136, 73, 74, 137), (135, 72, 73, 136), (134, 71, 72, 135), (133, 70, 71, 134), (132, 69, 70, 133), (131, 68, 69, 132), (130, 67, 68, 131), (129, 66, 67, 130), (128, 65, 66, 129), (159, 64, 65, 128), (95, 127, 96, 64), (94, 126, 127, 95), (93, 125, 126, 94), (92, 124, 125, 93), (91, 123, 124, 92), (90, 122, 123, 91), (89, 121, 122, 90), (88, 120, 121, 89), (87, 119, 120, 88), (86, 118, 119, 87), (85, 117, 118, 86), (84, 116, 117, 85), (83, 115, 116, 84), (82, 114, 115, 83), (81, 113, 114, 82), (80, 112, 113, 81), (79, 111, 112, 80), (78, 110, 111, 79), (77, 109, 110, 78), (76, 108, 109, 77), (75, 107, 108, 76), (74, 106, 107, 75), (73, 105, 106, 74), (72, 104, 105, 73), (71, 103, 104, 72), (70, 102, 103, 71), (69, 101, 102, 70), (68, 100, 101, 69), (67, 99, 100, 68), (66, 98, 99, 67), (65, 97, 98, 66), (64, 96, 97, 65), (191, 159, 128, 160), (160, 128, 129, 161), (161, 129, 130, 162), (162, 130, 131, 163), (163, 131, 132, 164), (164, 132, 133, 165), (165, 133, 134, 166), (166, 134, 135, 167), (167, 135, 136, 168), (168, 136, 137, 169), (169, 137, 138, 170), (170, 138, 139, 171), (171, 139, 140, 172), (172, 140, 141, 173), (173, 141, 142, 174), (174, 142, 143, 175), (175, 143, 144, 176), (176, 144, 145, 177), (177, 145, 146, 178), (178, 146, 147, 179), (179, 147, 148, 180), (180, 148, 149, 181), (181, 149, 150, 182), (182, 150, 151, 183), (183, 151, 152, 184), (184, 152, 153, 185), (185, 153, 154, 186), (186, 154, 155, 187), (187, 155, 156, 188), (188, 156, 157, 189), (189, 157, 158, 190), (190, 158, 159, 191), (62, 190, 191, 0), (60, 189, 190, 62), (58, 188, 189, 60), (56, 187, 188, 58), (54, 186, 187, 56), (52, 185, 186, 54), (50, 184, 185, 52), (48, 183, 184, 50), (46, 182, 183, 48), (44, 181, 182, 46), (42, 180, 181, 44), (40, 179, 180, 42), (38, 178, 179, 40), (36, 177, 178, 38), (34, 176, 177, 36), (32, 175, 176, 34), (30, 174, 175, 32), (28, 173, 174, 30), (26, 172, 173, 28), (24, 171, 172, 26), (22, 170, 171, 24), (20, 169, 170, 22), (18, 168, 169, 20), (16, 167, 168, 18), (14, 166, 167, 16), (12, 165, 166, 14), (10, 164, 165, 12), (8, 163, 164, 10), (6, 162, 163, 8), (4, 161, 162, 6), (2, 160, 161, 4), (0, 191, 160, 2)])
_uv = me_cylinder_002.uv_layers.new(name='UVMap')
_uv.uv.foreach_set('vector', [0.9194, 0.3853, 0.9194, 0.4097, 0.9272, 0.4097, 0.9272, 0.3853, 0.9272, 0.3853, 0.9272, 0.4097, 0.938, 0.4097, 0.938, 0.3853, 0.938, 0.3853, 0.938, 0.4097, 0.9448, 0.4097, 0.9448, 0.3853, 0.9448, 0.3853, 0.9448, 0.4097, 0.9526, 0.4097, 0.9526, 0.3853, 0.9526, 0.3853, 0.9526, 0.4097, 0.9448, 0.4097, 0.9448, 0.3853, 0.9448, 0.3853, 0.9448, 0.4097, 0.938, 0.4097, 0.938, 0.3853, 0.938, 0.3853, 0.938, 0.4097, 0.9272, 0.4097, 0.9272, 0.3853, 0.9272, 0.3853, 0.9272, 0.4097, 0.9194, 0.4097, 0.9194, 0.3853, 0.9194, 0.3853, 0.9194, 0.4097, 0.9106, 0.4097, 0.9106, 0.3853, 0.9106, 0.3853, 0.9106, 0.4097, 0.8999, 0.4097, 0.8999, 0.3853, 0.8999, 0.3853, 0.8999, 0.4097, 0.8931, 0.4097, 0.8931, 0.3853, 0.8931, 0.3853, 0.8931, 0.4097, 0.8853, 0.4097, 0.8853, 0.3853, 0.9526, 0.3853, 0.9526, 0.4097, 0.9448, 0.4097, 0.9448, 0.3853, 0.9448, 0.3853, 0.9448, 0.4097, 0.938, 0.4097, 0.938, 0.3853, 0.938, 0.3853, 0.938, 0.4097, 0.9272, 0.4097, 0.9272, 0.3853, 0.9272, 0.3853, 0.9272, 0.4097, 0.9185, 0.4097, 0.9185, 0.3853, 0.9185, 0.3853, 0.9185, 0.4097, 0.9106, 0.4097, 0.9106, 0.3853, 0.9106, 0.3853, 0.9106, 0.4097, 0.8999, 0.4097, 0.8999, 0.3853, 0.8999, 0.3853, 0.8999, 0.4097, 0.8931, 0.4097, 0.8931, 0.3853, 0.8931, 0.3853, 0.8931, 0.4097, 0.8853, 0.4097, 0.8853, 0.3853, 0.8853, 0.3853, 0.8853, 0.4097, 0.8931, 0.4097, 0.8931, 0.3853, 0.8931, 0.3853, 0.8931, 0.4097, 0.8999, 0.4097, 0.8999, 0.3853, 0.8999, 0.3853, 0.8999, 0.4097, 0.9106, 0.4097, 0.9106, 0.3853, 0.9106, 0.3853, 0.9106, 0.4097, 0.9194, 0.4097, 0.9194, 0.3853, 0.9194, 0.3853, 0.9194, 0.4097, 0.9272, 0.4097, 0.9272, 0.3853, 0.9272, 0.3853, 0.9272, 0.4097, 0.938, 0.4097, 0.938, 0.3853, 0.938, 0.3853, 0.938, 0.4097, 0.9448, 0.4097, 0.9448, 0.3853, 0.9448, 0.3853, 0.9448, 0.4097, 0.9526, 0.4097, 0.9526, 0.3853, 0.8853, 0.3853, 0.8853, 0.4097, 0.8931, 0.4097, 0.8931, 0.3853, 0.8931, 0.3853, 0.8931, 0.4097, 0.8999, 0.4097, 0.8999, 0.3853, 0.5591, 0.189, 0.5503, 0.188, 0.5415, 0.1841, 0.5337, 0.1792, 0.5269, 0.1714, 0.522, 0.1646, 0.5181, 0.1558, 0.5161, 0.147, 0.5161, 0.1372, 0.5181, 0.1284, 0.522, 0.1206, 0.5269, 0.1128, 0.5337, 0.1069, 0.5415, 0.1021, 0.5503, 0.09814, 0.5591, 0.09619, 0.5669, 0.09619, 0.5757, 0.09814, 0.5845, 0.1021, 0.5923, 0.1069, 0.5991, 0.1128, 0.604, 0.1206, 0.6079, 0.1284, 0.6099, 0.1372, 0.6099, 0.147, 0.6079, 0.1558, 0.604, 0.1646, 0.5991, 0.1714, 0.5923, 0.1792, 0.5845, 0.1841, 0.5757, 0.188, 0.5669, 0.189, 0.8999, 0.3853, 0.8999, 0.4097, 0.9106, 0.4097, 0.9106, 0.3853, 0.9106, 0.3853, 0.9106, 0.4097, 0.9194, 0.4097, 0.9194, 0.3853, 0.5249, 0.07861, 0.521, 0.0708, 0.5171, 0.06299, 0.5151, 0.05322, 0.5151, 0.04443, 0.5171, 0.03564, 0.521, 0.02686, 0.5249, 0.01904, 0.5327, 0.01221, 0.5405, 0.007324, 0.5493, 0.003418, 0.5581, 0.001465, 0.5669, 0.001465, 0.5757, 0.003418, 0.5845, 0.007324, 0.5923, 0.01221, 0.5991, 0.01904, 0.604, 0.02686, 0.6079, 0.03564, 0.6099, 0.04443, 0.6099, 0.05322, 0.6079, 0.06299, 0.604, 0.0708, 0.5991, 0.07861, 0.5923, 0.08643, 0.5845, 0.09131, 0.5757, 0.09521, 0.5669, 0.09619, 0.5581, 0.09619, 0.5493, 0.09521, 0.5405, 0.09131, 0.5327, 0.08643, 0.7202, 0.1875, 0.7261, 0.3589, 0.7173, 0.3589, 0.7095, 0.1875, 0.73, 0.1875, 0.7358, 0.3589, 0.7261, 0.3589, 0.7202, 0.1875, 0.7397, 0.1875, 0.7456, 0.3589, 0.7358, 0.3589, 0.73, 0.1875, 0.7495, 0.1875, 0.7544, 0.3589, 0.7456, 0.3589, 0.7397, 0.1875, 0.7593, 0.1875, 0.7642, 0.3589, 0.7544, 0.3589, 0.7495, 0.1875, 0.769, 0.1875, 0.772, 0.3589, 0.7642, 0.3589, 0.7593, 0.1875, 0.7778, 0.1875, 0.7817, 0.3589, 0.772, 0.3589, 0.769, 0.1875, 0.7896, 0.1875, 0.7905, 0.3589, 0.7817, 0.3589, 0.7778, 0.1875, 0.8003, 0.1875, 0.8003, 0.3589, 0.7905, 0.3589, 0.7896, 0.1875, 0.8101, 0.1875, 0.8101, 0.3589, 0.8003, 0.3589, 0.8003, 0.1875, 0.8198, 0.1875, 0.8179, 0.3589, 0.8101, 0.3589, 0.8101, 0.1875, 0.8306, 0.1875, 0.8276, 0.3589, 0.8179, 0.3589, 0.8198, 0.1875, 0.8403, 0.1875, 0.8364, 0.3589, 0.8276, 0.3589, 0.8306, 0.1875, 0.8501, 0.1875, 0.8462, 0.3589, 0.8364, 0.3589, 0.8403, 0.1875, 0.8599, 0.1875, 0.855, 0.3589, 0.8462, 0.3589, 0.8501, 0.1875, 0.8696, 0.1875, 0.8628, 0.3589, 0.855, 0.3589, 0.8599, 0.1875, 0.8794, 0.1875, 0.8726, 0.3589, 0.8628, 0.3589, 0.8696, 0.1875, 0.8901, 0.1875, 0.8823, 0.3589, 0.8726, 0.3589, 0.8794, 0.1875, 0.8999, 0.1875, 0.8921, 0.3589, 0.8823, 0.3589, 0.8901, 0.1875, 0.9097, 0.1875, 0.9009, 0.3589, 0.8921, 0.3589, 0.8999, 0.1875, 0.9194, 0.1875, 0.9097, 0.3589, 0.9009, 0.3589, 0.9097, 0.1875, 0.9292, 0.1875, 0.9194, 0.3589, 0.9097, 0.3589, 0.9194, 0.1875, 0.938, 0.1875, 0.9272, 0.3589, 0.9194, 0.3589, 0.9292, 0.1875, 0.9478, 0.1875, 0.937, 0.3589, 0.9272, 0.3589, 0.938, 0.1875, 0.9575, 0.1875, 0.9468, 0.3589, 0.937, 0.3589, 0.9478, 0.1875, 0.9673, 0.1875, 0.9556, 0.3589, 0.9468, 0.3589, 0.9575, 0.1875, 0.6616, 0.1875, 0.6714, 0.3589, 0.6626, 0.3589, 0.6519, 0.1875, 0.6714, 0.1875, 0.6812, 0.3589, 0.6714, 0.3589, 0.6616, 0.1875, 0.6802, 0.1875, 0.6899, 0.3589, 0.6812, 0.3589, 0.6714, 0.1875, 0.6899, 0.1875, 0.6997, 0.3589, 0.6899, 0.3589, 0.6802, 0.1875, 0.6997, 0.1875, 0.7075, 0.3589, 0.6997, 0.3589, 0.6899, 0.1875, 0.7095, 0.1875, 0.7173, 0.3589, 0.7075, 0.3589, 0.6997, 0.1875, 0.9106, 0.3599, 0.9106, 0.3853, 0.9194, 0.3853, 0.9194, 0.3599, 0.8989, 0.3599, 0.8999, 0.3853, 0.9106, 0.3853, 0.9106, 0.3599, 0.8911, 0.3599, 0.8931, 0.3853, 0.8999, 0.3853, 0.8989, 0.3599, 0.8823, 0.3599, 0.8853, 0.3853, 0.8931, 0.3853, 0.8911, 0.3599, 0.9468, 0.3599, 0.9448, 0.3853, 0.9526, 0.3853, 0.9556, 0.3599, 0.939, 0.3599, 0.938, 0.3853, 0.9448, 0.3853, 0.9468, 0.3599, 0.9272, 0.3599, 0.9272, 0.3853, 0.938, 0.3853, 0.939, 0.3599, 0.9194, 0.3599, 0.9194, 0.3853, 0.9272, 0.3853, 0.9272, 0.3599, 0.9106, 0.3599, 0.9106, 0.3853, 0.9194, 0.3853, 0.9194, 0.3599, 0.8989, 0.3599, 0.8999, 0.3853, 0.9106, 0.3853, 0.9106, 0.3599, 0.8911, 0.3599, 0.8931, 0.3853, 0.8999, 0.3853, 0.8989, 0.3599, 0.8823, 0.3599, 0.8853, 0.3853, 0.8931, 0.3853, 0.8911, 0.3599, 0.8911, 0.3599, 0.8931, 0.3853, 0.8853, 0.3853, 0.8823, 0.3599, 0.8989, 0.3599, 0.8999, 0.3853, 0.8931, 0.3853, 0.8911, 0.3599, 0.9106, 0.3599, 0.9106, 0.3853, 0.8999, 0.3853, 0.8989, 0.3599, 0.9194, 0.3599, 0.9185, 0.3853, 0.9106, 0.3853, 0.9106, 0.3599, 0.9272, 0.3599, 0.9272, 0.3853, 0.9185, 0.3853, 0.9194, 0.3599, 0.939, 0.3599, 0.938, 0.3853, 0.9272, 0.3853, 0.9272, 0.3599, 0.9468, 0.3599, 0.9448, 0.3853, 0.938, 0.3853, 0.939, 0.3599, 0.9556, 0.3599, 0.9526, 0.3853, 0.9448, 0.3853, 0.9468, 0.3599, 0.8911, 0.3599, 0.8931, 0.3853, 0.8853, 0.3853, 0.8823, 0.3599, 0.8989, 0.3599, 0.8999, 0.3853, 0.8931, 0.3853, 0.8911, 0.3599, 0.9106, 0.3599, 0.9106, 0.3853, 0.8999, 0.3853, 0.8989, 0.3599, 0.9194, 0.3599, 0.9194, 0.3853, 0.9106, 0.3853, 0.9106, 0.3599, 0.9272, 0.3599, 0.9272, 0.3853, 0.9194, 0.3853, 0.9194, 0.3599, 0.939, 0.3599, 0.938, 0.3853, 0.9272, 0.3853, 0.9272, 0.3599, 0.9468, 0.3599, 0.9448, 0.3853, 0.938, 0.3853, 0.939, 0.3599, 0.9556, 0.3599, 0.9526, 0.3853, 0.9448, 0.3853, 0.9468, 0.3599, 0.9468, 0.3599, 0.9448, 0.3853, 0.9526, 0.3853, 0.9556, 0.3599, 0.939, 0.3599, 0.938, 0.3853, 0.9448, 0.3853, 0.9468, 0.3599, 0.9272, 0.3599, 0.9272, 0.3853, 0.938, 0.3853, 0.939, 0.3599, 0.9194, 0.3599, 0.9194, 0.3853, 0.9272, 0.3853, 0.9272, 0.3599, 0.7026, 0.1177, 0.7095, 0.1875, 0.6997, 0.1875, 0.6919, 0.1177, 0.6919, 0.1177, 0.6997, 0.1875, 0.6899, 0.1875, 0.6812, 0.1177, 0.6812, 0.1177, 0.6899, 0.1875, 0.6802, 0.1875, 0.6704, 0.1177, 0.6704, 0.1177, 0.6802, 0.1875, 0.6714, 0.1875, 0.6597, 0.1177, 0.6597, 0.1177, 0.6714, 0.1875, 0.6616, 0.1875, 0.6489, 0.1177, 0.6489, 0.1177, 0.6616, 0.1875, 0.6519, 0.1875, 0.6372, 0.1177, 0.9819, 0.1177, 0.9673, 0.1875, 0.9575, 0.1875, 0.9712, 0.1177, 0.9712, 0.1177, 0.9575, 0.1875, 0.9478, 0.1875, 0.9604, 0.1177, 0.9604, 0.1177, 0.9478, 0.1875, 0.938, 0.1875, 0.9497, 0.1177, 0.9497, 0.1177, 0.938, 0.1875, 0.9292, 0.1875, 0.938, 0.1177, 0.938, 0.1177, 0.9292, 0.1875, 0.9194, 0.1875, 0.9272, 0.1177, 0.9272, 0.1177, 0.9194, 0.1875, 0.9097, 0.1875, 0.9165, 0.1177, 0.9165, 0.1177, 0.9097, 0.1875, 0.8999, 0.1875, 0.9058, 0.1177, 0.9058, 0.1177, 0.8999, 0.1875, 0.8901, 0.1875, 0.895, 0.1177, 0.895, 0.1177, 0.8901, 0.1875, 0.8794, 0.1875, 0.8843, 0.1177, 0.8843, 0.1177, 0.8794, 0.1875, 0.8696, 0.1875, 0.8726, 0.1177, 0.8726, 0.1177, 0.8696, 0.1875, 0.8599, 0.1875, 0.8628, 0.1177, 0.8628, 0.1177, 0.8599, 0.1875, 0.8501, 0.1875, 0.8521, 0.1177, 0.8521, 0.1177, 0.8501, 0.1875, 0.8403, 0.1875, 0.8413, 0.1177, 0.8413, 0.1177, 0.8403, 0.1875, 0.8306, 0.1875, 0.8315, 0.1177, 0.8315, 0.1177, 0.8306, 0.1875, 0.8198, 0.1875, 0.8208, 0.1177, 0.8208, 0.1177, 0.8198, 0.1875, 0.8101, 0.1875, 0.8101, 0.1177, 0.8101, 0.1177, 0.8101, 0.1875, 0.8003, 0.1875, 0.8003, 0.1177, 0.8003, 0.1177, 0.8003, 0.1875, 0.7896, 0.1875, 0.7896, 0.1177, 0.7896, 0.1177, 0.7896, 0.1875, 0.7778, 0.1875, 0.7778, 0.1177, 0.7778, 0.1177, 0.7778, 0.1875, 0.769, 0.1875, 0.7671, 0.1177, 0.7671, 0.1177, 0.769, 0.1875, 0.7593, 0.1875, 0.7573, 0.1177, 0.7573, 0.1177, 0.7593, 0.1875, 0.7495, 0.1875, 0.7466, 0.1177, 0.7466, 0.1177, 0.7495, 0.1875, 0.7397, 0.1875, 0.7358, 0.1177, 0.7358, 0.1177, 0.7397, 0.1875, 0.73, 0.1875, 0.7251, 0.1177, 0.7251, 0.1177, 0.73, 0.1875, 0.7202, 0.1875, 0.7144, 0.1177, 0.7144, 0.1177, 0.7202, 0.1875, 0.7095, 0.1875, 0.7026, 0.1177, 0.7095, 0.005371, 0.7144, 0.1177, 0.7026, 0.1177, 0.6978, 0.005371, 0.7212, 0.005371, 0.7251, 0.1177, 0.7144, 0.1177, 0.7095, 0.005371, 0.7319, 0.005371, 0.7358, 0.1177, 0.7251, 0.1177, 0.7212, 0.005371, 0.7427, 0.005371, 0.7466, 0.1177, 0.7358, 0.1177, 0.7319, 0.005371, 0.7554, 0.005371, 0.7573, 0.1177, 0.7466, 0.1177, 0.7427, 0.005371, 0.7661, 0.005371, 0.7671, 0.1177, 0.7573, 0.1177, 0.7554, 0.005371, 0.7769, 0.005371, 0.7778, 0.1177, 0.7671, 0.1177, 0.7661, 0.005371, 0.7896, 0.005371, 0.7896, 0.1177, 0.7778, 0.1177, 0.7769, 0.005371, 0.8003, 0.005371, 0.8003, 0.1177, 0.7896, 0.1177, 0.7896, 0.005371, 0.8101, 0.005371, 0.8101, 0.1177, 0.8003, 0.1177, 0.8003, 0.005371, 0.8218, 0.005371, 0.8208, 0.1177, 0.8101, 0.1177, 0.8101, 0.005371, 0.8325, 0.005371, 0.8315, 0.1177, 0.8208, 0.1177, 0.8218, 0.005371, 0.8442, 0.005371, 0.8413, 0.1177, 0.8315, 0.1177, 0.8325, 0.005371, 0.856, 0.005371, 0.8521, 0.1177, 0.8413, 0.1177, 0.8442, 0.005371, 0.8667, 0.005371, 0.8628, 0.1177, 0.8521, 0.1177, 0.856, 0.005371, 0.8774, 0.005371, 0.8726, 0.1177, 0.8628, 0.1177, 0.8667, 0.005371, 0.8901, 0.005371, 0.8843, 0.1177, 0.8726, 0.1177, 0.8774, 0.005371, 0.9009, 0.005371, 0.895, 0.1177, 0.8843, 0.1177, 0.8901, 0.005371, 0.9116, 0.005371, 0.9058, 0.1177, 0.895, 0.1177, 0.9009, 0.005371, 0.9243, 0.005371, 0.9165, 0.1177, 0.9058, 0.1177, 0.9116, 0.005371, 0.9351, 0.005371, 0.9272, 0.1177, 0.9165, 0.1177, 0.9243, 0.005371, 0.9458, 0.005371, 0.938, 0.1177, 0.9272, 0.1177, 0.9351, 0.005371, 0.9575, 0.005371, 0.9497, 0.1177, 0.938, 0.1177, 0.9458, 0.005371, 0.9673, 0.005371, 0.9604, 0.1177, 0.9497, 0.1177, 0.9575, 0.005371, 0.978, 0.005371, 0.9712, 0.1177, 0.9604, 0.1177, 0.9673, 0.005371, 0.9907, 0.005371, 0.9819, 0.1177, 0.9712, 0.1177, 0.978, 0.005371, 0.6411, 0.005371, 0.6489, 0.1177, 0.6372, 0.1177, 0.6313, 0.005371, 0.6538, 0.005371, 0.6597, 0.1177, 0.6489, 0.1177, 0.6411, 0.005371, 0.6646, 0.005371, 0.6704, 0.1177, 0.6597, 0.1177, 0.6538, 0.005371, 0.6753, 0.005371, 0.6812, 0.1177, 0.6704, 0.1177, 0.6646, 0.005371, 0.687, 0.005371, 0.6919, 0.1177, 0.6812, 0.1177, 0.6753, 0.005371, 0.6978, 0.005371, 0.7026, 0.1177, 0.6919, 0.1177, 0.687, 0.005371])
me_cylinder_002.materials.append(mat_keep_turret_brick)
me_cylinder_002.use_remesh_fix_poles = True
me_cylinder_002.use_remesh_preserve_attributes = False
me_cylinder_002.use_mirror_vertex_groups = False
me_cylinder_002.update()
me_cylinder_003 = bpy.data.meshes.new('Cylinder.003')
me_cylinder_003.from_pydata([(-8.663e-08, 3.191, 0.0), (-8.087e-08, 3.142, 24.53), (0.6225, 3.13, 0.0), (0.6131, 3.082, 24.53), (1.221, 2.948, 0.0), (1.203, 2.903, 24.53), (1.773, 2.653, 0.0), (1.746, 2.613, 24.53), (2.256, 2.256, 0.0), (2.222, 2.222, 24.53), (2.653, 1.773, 0.0), (2.613, 1.746, 24.53), (2.948, 1.221, 0.0), (2.903, 1.203, 24.53), (3.13, 0.6225, 0.0), (3.082, 0.6131, 24.53), (3.191, 3.232e-08, 0.0), (3.142, 4.379e-08, 24.53), (3.13, -0.6225, 0.0), (3.082, -0.6131, 24.53), (2.948, -1.221, 0.0), (2.903, -1.203, 24.53), (2.653, -1.773, 0.0), (2.613, -1.746, 24.53), (2.256, -2.256, 0.0), (2.222, -2.222, 24.53), (1.773, -2.653, 0.0), (1.746, -2.613, 24.53), (1.221, -2.948, 0.0), (1.203, -2.903, 24.53), (0.6225, -3.13, 0.0), (0.6131, -3.082, 24.53), (-1.126e-06, -3.191, 0.0), (-1.105e-06, -3.142, 24.53), (-0.6225, -3.13, 0.0), (-0.6131, -3.082, 24.53), (-1.221, -2.948, 0.0), (-1.203, -2.903, 24.53), (-1.773, -2.653, 0.0), (-1.746, -2.613, 24.53), (-2.256, -2.256, 0.0), (-2.222, -2.222, 24.53), (-2.653, -1.773, 0.0), (-2.613, -1.746, 24.53), (-2.948, -1.221, 0.0), (-2.903, -1.203, 24.53), (-3.13, -0.6225, 0.0), (-3.082, -0.6131, 24.53), (-3.191, 2.873e-06, 0.0), (-3.142, 2.841e-06, 24.53), (-3.13, 0.6225, 0.0), (-3.082, 0.6131, 24.53), (-2.948, 1.221, 0.0), (-2.903, 1.203, 24.53), (-2.653, 1.773, 0.0), (-2.613, 1.746, 24.53), (-2.256, 2.256, 0.0), (-2.222, 2.222, 24.53), (-1.773, 2.653, 0.0), (-1.746, 2.613, 24.53), (-1.221, 2.948, 0.0), (-1.203, 2.903, 24.53), (-0.6225, 3.13, 0.0), (-0.6131, 3.082, 24.53), (0.0, 2.461, 21.55), (0.4802, 2.414, 21.55), (0.9419, 2.274, 21.55), (1.367, 2.047, 21.55), (1.74, 1.74, 21.55), (2.047, 1.367, 21.55), (2.274, 0.9419, 21.55), (2.414, 0.4802, 21.55), (2.461, 1.858e-07, 21.55), (2.414, -0.4802, 21.55), (2.274, -0.9419, 21.55), (2.047, -1.367, 21.55), (1.74, -1.74, 21.55), (1.367, -2.047, 21.55), (0.9419, -2.274, 21.55), (0.4802, -2.414, 21.55), (-8.02e-07, -2.461, 21.55), (-0.4802, -2.414, 21.55), (-0.9419, -2.274, 21.55), (-1.367, -2.047, 21.55), (-1.74, -1.74, 21.55), (-2.047, -1.367, 21.55), (-2.274, -0.9419, 21.55), (-2.414, -0.4802, 21.55), (-2.461, 2.377e-06, 21.55), (-2.414, 0.4802, 21.55), (-2.274, 0.9419, 21.55), (-2.047, 1.367, 21.55), (-1.74, 1.74, 21.55), (-1.367, 2.047, 21.55), (-0.9419, 2.274, 21.55), (-0.4802, 2.414, 21.55), (-8.087e-08, 3.142, 23.08), (0.6131, 3.082, 23.08), (1.203, 2.903, 23.08), (1.746, 2.613, 23.08), (2.222, 2.222, 23.08), (2.613, 1.746, 23.08), (2.903, 1.203, 23.08), (3.082, 0.6131, 23.08), (3.142, 4.379e-08, 23.08), (3.082, -0.6131, 23.08), (2.903, -1.203, 23.08), (2.613, -1.746, 23.08), (2.222, -2.222, 23.08), (1.746, -2.613, 23.08), (1.203, -2.903, 23.08), (0.6131, -3.082, 23.08), (-1.105e-06, -3.142, 23.08), (-0.6131, -3.082, 23.08), (-1.203, -2.903, 23.08), (-1.746, -2.613, 23.08), (-2.222, -2.222, 23.08), (-2.613, -1.746, 23.08), (-2.903, -1.203, 23.08), (-3.082, -0.6131, 23.08), (-3.142, 2.841e-06, 23.08), (-3.082, 0.6131, 23.08), (-2.903, 1.203, 23.08), (-2.613, 1.746, 23.08), (-2.222, 2.222, 23.08), (-1.746, 2.613, 23.08), (-1.203, 2.903, 23.08), (-0.6131, 3.082, 23.08), (0.5086, 2.557, 11.46), (0.9977, 2.409, 11.46), (1.448, 2.168, 11.46), (1.843, 1.843, 11.46), (2.168, 1.448, 11.46), (2.409, 0.9977, 11.46), (2.557, 0.5086, 11.46), (2.607, 1.526e-07, 11.46), (2.557, -0.5086, 11.46), (2.409, -0.9977, 11.46), (2.168, -1.448, 11.46), (1.843, -1.843, 11.46), (1.448, -2.168, 11.46), (0.9977, -2.409, 11.46), (0.5086, -2.557, 11.46), (-8.667e-07, -2.607, 11.46), (-0.5086, -2.557, 11.46), (-0.9977, -2.409, 11.46), (-1.448, -2.168, 11.46), (-1.843, -1.843, 11.46), (-2.168, -1.448, 11.46), (-2.409, -0.9977, 11.46), (-2.557, -0.5086, 11.46), (-2.607, 2.473e-06, 11.46), (-2.557, 0.5086, 11.46), (-2.409, 0.9977, 11.46), (-2.168, 1.448, 11.46), (-1.843, 1.843, 11.46), (-1.448, 2.168, 11.46), (-0.9977, 2.409, 11.46), (-0.5086, 2.557, 11.46), (-1.723e-08, 2.607, 11.46), (0.6225, 3.13, 7.125), (1.221, 2.948, 7.125), (1.773, 2.653, 7.125), (2.256, 2.256, 7.125), (2.653, 1.773, 7.125), (2.948, 1.221, 7.125), (3.13, 0.6225, 7.125), (3.191, 3.232e-08, 7.125), (3.13, -0.6225, 7.125), (2.948, -1.221, 7.125), (2.653, -1.773, 7.125), (2.256, -2.256, 7.125), (1.773, -2.653, 7.125), (1.221, -2.948, 7.125), (0.6225, -3.13, 7.125), (-1.126e-06, -3.191, 7.125), (-0.6225, -3.13, 7.125), (-1.221, -2.948, 7.125), (-1.773, -2.653, 7.125), (-2.256, -2.256, 7.125), (-2.653, -1.773, 7.125), (-2.948, -1.221, 7.125), (-3.13, -0.6225, 7.125), (-3.191, 2.873e-06, 7.125), (-3.13, 0.6225, 7.125), (-2.948, 1.221, 7.125), (-2.653, 1.773, 7.125), (-2.256, 2.256, 7.125), (-1.773, 2.653, 7.125), (-1.221, 2.948, 7.125), (-0.6225, 3.13, 7.125), (-8.663e-08, 3.191, 7.125)], [], [(96, 1, 3, 97), (97, 3, 5, 98), (98, 5, 7, 99), (99, 7, 9, 100), (100, 9, 11, 101), (101, 11, 13, 102), (102, 13, 15, 103), (103, 15, 17, 104), (104, 17, 19, 105), (105, 19, 21, 106), (106, 21, 23, 107), (107, 23, 25, 108), (108, 25, 27, 109), (109, 27, 29, 110), (110, 29, 31, 111), (111, 31, 33, 112), (112, 33, 35, 113), (113, 35, 37, 114), (114, 37, 39, 115), (115, 39, 41, 116), (116, 41, 43, 117), (117, 43, 45, 118), (118, 45, 47, 119), (119, 47, 49, 120), (120, 49, 51, 121), (121, 51, 53, 122), (122, 53, 55, 123), (123, 55, 57, 124), (124, 57, 59, 125), (125, 59, 61, 126), (3, 1, 63, 61, 59, 57, 55, 53, 51, 49, 47, 45, 43, 41, 39, 37, 35, 33, 31, 29, 27, 25, 23, 21, 19, 17, 15, 13, 11, 9, 7, 5), (126, 61, 63, 127), (127, 63, 1, 96), (0, 2, 4, 6, 8, 10, 12, 14, 16, 18, 20, 22, 24, 26, 28, 30, 32, 34, 36, 38, 40, 42, 44, 46, 48, 50, 52, 54, 56, 58, 60, 62), (158, 95, 64, 159), (157, 94, 95, 158), (156, 93, 94, 157), (155, 92, 93, 156), (154, 91, 92, 155), (153, 90, 91, 154), (152, 89, 90, 153), (151, 88, 89, 152), (150, 87, 88, 151), (149, 86, 87, 150), (148, 85, 86, 149), (147, 84, 85, 148), (146, 83, 84, 147), (145, 82, 83, 146), (144, 81, 82, 145), (143, 80, 81, 144), (142, 79, 80, 143), (141, 78, 79, 142), (140, 77, 78, 141), (139, 76, 77, 140), (138, 75, 76, 139), (137, 74, 75, 138), (136, 73, 74, 137), (135, 72, 73, 136), (134, 71, 72, 135), (133, 70, 71, 134), (132, 69, 70, 133), (131, 68, 69, 132), (130, 67, 68, 131), (129, 66, 67, 130), (128, 65, 66, 129), (159, 64, 65, 128), (95, 127, 96, 64), (94, 126, 127, 95), (93, 125, 126, 94), (92, 124, 125, 93), (91, 123, 124, 92), (90, 122, 123, 91), (89, 121, 122, 90), (88, 120, 121, 89), (87, 119, 120, 88), (86, 118, 119, 87), (85, 117, 118, 86), (84, 116, 117, 85), (83, 115, 116, 84), (82, 114, 115, 83), (81, 113, 114, 82), (80, 112, 113, 81), (79, 111, 112, 80), (78, 110, 111, 79), (77, 109, 110, 78), (76, 108, 109, 77), (75, 107, 108, 76), (74, 106, 107, 75), (73, 105, 106, 74), (72, 104, 105, 73), (71, 103, 104, 72), (70, 102, 103, 71), (69, 101, 102, 70), (68, 100, 101, 69), (67, 99, 100, 68), (66, 98, 99, 67), (65, 97, 98, 66), (64, 96, 97, 65), (191, 159, 128, 160), (160, 128, 129, 161), (161, 129, 130, 162), (162, 130, 131, 163), (163, 131, 132, 164), (164, 132, 133, 165), (165, 133, 134, 166), (166, 134, 135, 167), (167, 135, 136, 168), (168, 136, 137, 169), (169, 137, 138, 170), (170, 138, 139, 171), (171, 139, 140, 172), (172, 140, 141, 173), (173, 141, 142, 174), (174, 142, 143, 175), (175, 143, 144, 176), (176, 144, 145, 177), (177, 145, 146, 178), (178, 146, 147, 179), (179, 147, 148, 180), (180, 148, 149, 181), (181, 149, 150, 182), (182, 150, 151, 183), (183, 151, 152, 184), (184, 152, 153, 185), (185, 153, 154, 186), (186, 154, 155, 187), (187, 155, 156, 188), (188, 156, 157, 189), (189, 157, 158, 190), (190, 158, 159, 191), (62, 190, 191, 0), (60, 189, 190, 62), (58, 188, 189, 60), (56, 187, 188, 58), (54, 186, 187, 56), (52, 185, 186, 54), (50, 184, 185, 52), (48, 183, 184, 50), (46, 182, 183, 48), (44, 181, 182, 46), (42, 180, 181, 44), (40, 179, 180, 42), (38, 178, 179, 40), (36, 177, 178, 38), (34, 176, 177, 36), (32, 175, 176, 34), (30, 174, 175, 32), (28, 173, 174, 30), (26, 172, 173, 28), (24, 171, 172, 26), (22, 170, 171, 24), (20, 169, 170, 22), (18, 168, 169, 20), (16, 167, 168, 18), (14, 166, 167, 16), (12, 165, 166, 14), (10, 164, 165, 12), (8, 163, 164, 10), (6, 162, 163, 8), (4, 161, 162, 6), (2, 160, 161, 4), (0, 191, 160, 2)])
_uv = me_cylinder_003.uv_layers.new(name='UVMap')
_uv.uv.foreach_set('vector', [0.9194, 0.3853, 0.9194, 0.4097, 0.9272, 0.4097, 0.9272, 0.3853, 0.9272, 0.3853, 0.9272, 0.4097, 0.938, 0.4097, 0.938, 0.3853, 0.938, 0.3853, 0.938, 0.4097, 0.9448, 0.4097, 0.9448, 0.3853, 0.9448, 0.3853, 0.9448, 0.4097, 0.9526, 0.4097, 0.9526, 0.3853, 0.9526, 0.3853, 0.9526, 0.4097, 0.9448, 0.4097, 0.9448, 0.3853, 0.9448, 0.3853, 0.9448, 0.4097, 0.938, 0.4097, 0.938, 0.3853, 0.938, 0.3853, 0.938, 0.4097, 0.9272, 0.4097, 0.9272, 0.3853, 0.9272, 0.3853, 0.9272, 0.4097, 0.9194, 0.4097, 0.9194, 0.3853, 0.9194, 0.3853, 0.9194, 0.4097, 0.9106, 0.4097, 0.9106, 0.3853, 0.9106, 0.3853, 0.9106, 0.4097, 0.8999, 0.4097, 0.8999, 0.3853, 0.8999, 0.3853, 0.8999, 0.4097, 0.8931, 0.4097, 0.8931, 0.3853, 0.8931, 0.3853, 0.8931, 0.4097, 0.8853, 0.4097, 0.8853, 0.3853, 0.9526, 0.3853, 0.9526, 0.4097, 0.9448, 0.4097, 0.9448, 0.3853, 0.9448, 0.3853, 0.9448, 0.4097, 0.938, 0.4097, 0.938, 0.3853, 0.938, 0.3853, 0.938, 0.4097, 0.9272, 0.4097, 0.9272, 0.3853, 0.9272, 0.3853, 0.9272, 0.4097, 0.9185, 0.4097, 0.9185, 0.3853, 0.9185, 0.3853, 0.9185, 0.4097, 0.9106, 0.4097, 0.9106, 0.3853, 0.9106, 0.3853, 0.9106, 0.4097, 0.8999, 0.4097, 0.8999, 0.3853, 0.8999, 0.3853, 0.8999, 0.4097, 0.8931, 0.4097, 0.8931, 0.3853, 0.8931, 0.3853, 0.8931, 0.4097, 0.8853, 0.4097, 0.8853, 0.3853, 0.8853, 0.3853, 0.8853, 0.4097, 0.8931, 0.4097, 0.8931, 0.3853, 0.8931, 0.3853, 0.8931, 0.4097, 0.8999, 0.4097, 0.8999, 0.3853, 0.8999, 0.3853, 0.8999, 0.4097, 0.9106, 0.4097, 0.9106, 0.3853, 0.9106, 0.3853, 0.9106, 0.4097, 0.9194, 0.4097, 0.9194, 0.3853, 0.9194, 0.3853, 0.9194, 0.4097, 0.9272, 0.4097, 0.9272, 0.3853, 0.9272, 0.3853, 0.9272, 0.4097, 0.938, 0.4097, 0.938, 0.3853, 0.938, 0.3853, 0.938, 0.4097, 0.9448, 0.4097, 0.9448, 0.3853, 0.9448, 0.3853, 0.9448, 0.4097, 0.9526, 0.4097, 0.9526, 0.3853, 0.8853, 0.3853, 0.8853, 0.4097, 0.8931, 0.4097, 0.8931, 0.3853, 0.8931, 0.3853, 0.8931, 0.4097, 0.8999, 0.4097, 0.8999, 0.3853, 0.5591, 0.189, 0.5503, 0.188, 0.5415, 0.1841, 0.5337, 0.1792, 0.5269, 0.1714, 0.522, 0.1646, 0.5181, 0.1558, 0.5161, 0.147, 0.5161, 0.1372, 0.5181, 0.1284, 0.522, 0.1206, 0.5269, 0.1128, 0.5337, 0.1069, 0.5415, 0.1021, 0.5503, 0.09814, 0.5591, 0.09619, 0.5669, 0.09619, 0.5757, 0.09814, 0.5845, 0.1021, 0.5923, 0.1069, 0.5991, 0.1128, 0.604, 0.1206, 0.6079, 0.1284, 0.6099, 0.1372, 0.6099, 0.147, 0.6079, 0.1558, 0.604, 0.1646, 0.5991, 0.1714, 0.5923, 0.1792, 0.5845, 0.1841, 0.5757, 0.188, 0.5669, 0.189, 0.8999, 0.3853, 0.8999, 0.4097, 0.9106, 0.4097, 0.9106, 0.3853, 0.9106, 0.3853, 0.9106, 0.4097, 0.9194, 0.4097, 0.9194, 0.3853, 0.5249, 0.07861, 0.521, 0.0708, 0.5171, 0.06299, 0.5151, 0.05322, 0.5151, 0.04443, 0.5171, 0.03564, 0.521, 0.02686, 0.5249, 0.01904, 0.5327, 0.01221, 0.5405, 0.007324, 0.5493, 0.003418, 0.5581, 0.001465, 0.5669, 0.001465, 0.5757, 0.003418, 0.5845, 0.007324, 0.5923, 0.01221, 0.5991, 0.01904, 0.604, 0.02686, 0.6079, 0.03564, 0.6099, 0.04443, 0.6099, 0.05322, 0.6079, 0.06299, 0.604, 0.0708, 0.5991, 0.07861, 0.5923, 0.08643, 0.5845, 0.09131, 0.5757, 0.09521, 0.5669, 0.09619, 0.5581, 0.09619, 0.5493, 0.09521, 0.5405, 0.09131, 0.5327, 0.08643, 0.7202, 0.1875, 0.7261, 0.3589, 0.7173, 0.3589, 0.7095, 0.1875, 0.73, 0.1875, 0.7358, 0.3589, 0.7261, 0.3589, 0.7202, 0.1875, 0.7397, 0.1875, 0.7456, 0.3589, 0.7358, 0.3589, 0.73, 0.1875, 0.7495, 0.1875, 0.7544, 0.3589, 0.7456, 0.3589, 0.7397, 0.1875, 0.7593, 0.1875, 0.7642, 0.3589, 0.7544, 0.3589, 0.7495, 0.1875, 0.769, 0.1875, 0.772, 0.3589, 0.7642, 0.3589, 0.7593, 0.1875, 0.7778, 0.1875, 0.7817, 0.3589, 0.772, 0.3589, 0.769, 0.1875, 0.7896, 0.1875, 0.7905, 0.3589, 0.7817, 0.3589, 0.7778, 0.1875, 0.8003, 0.1875, 0.8003, 0.3589, 0.7905, 0.3589, 0.7896, 0.1875, 0.8101, 0.1875, 0.8101, 0.3589, 0.8003, 0.3589, 0.8003, 0.1875, 0.8198, 0.1875, 0.8179, 0.3589, 0.8101, 0.3589, 0.8101, 0.1875, 0.8306, 0.1875, 0.8276, 0.3589, 0.8179, 0.3589, 0.8198, 0.1875, 0.8403, 0.1875, 0.8364, 0.3589, 0.8276, 0.3589, 0.8306, 0.1875, 0.8501, 0.1875, 0.8462, 0.3589, 0.8364, 0.3589, 0.8403, 0.1875, 0.8599, 0.1875, 0.855, 0.3589, 0.8462, 0.3589, 0.8501, 0.1875, 0.8696, 0.1875, 0.8628, 0.3589, 0.855, 0.3589, 0.8599, 0.1875, 0.8794, 0.1875, 0.8726, 0.3589, 0.8628, 0.3589, 0.8696, 0.1875, 0.8901, 0.1875, 0.8823, 0.3589, 0.8726, 0.3589, 0.8794, 0.1875, 0.8999, 0.1875, 0.8921, 0.3589, 0.8823, 0.3589, 0.8901, 0.1875, 0.9097, 0.1875, 0.9009, 0.3589, 0.8921, 0.3589, 0.8999, 0.1875, 0.9194, 0.1875, 0.9097, 0.3589, 0.9009, 0.3589, 0.9097, 0.1875, 0.9292, 0.1875, 0.9194, 0.3589, 0.9097, 0.3589, 0.9194, 0.1875, 0.938, 0.1875, 0.9272, 0.3589, 0.9194, 0.3589, 0.9292, 0.1875, 0.9478, 0.1875, 0.937, 0.3589, 0.9272, 0.3589, 0.938, 0.1875, 0.9575, 0.1875, 0.9468, 0.3589, 0.937, 0.3589, 0.9478, 0.1875, 0.9673, 0.1875, 0.9556, 0.3589, 0.9468, 0.3589, 0.9575, 0.1875, 0.6616, 0.1875, 0.6714, 0.3589, 0.6626, 0.3589, 0.6519, 0.1875, 0.6714, 0.1875, 0.6812, 0.3589, 0.6714, 0.3589, 0.6616, 0.1875, 0.6802, 0.1875, 0.6899, 0.3589, 0.6812, 0.3589, 0.6714, 0.1875, 0.6899, 0.1875, 0.6997, 0.3589, 0.6899, 0.3589, 0.6802, 0.1875, 0.6997, 0.1875, 0.7075, 0.3589, 0.6997, 0.3589, 0.6899, 0.1875, 0.7095, 0.1875, 0.7173, 0.3589, 0.7075, 0.3589, 0.6997, 0.1875, 0.9106, 0.3599, 0.9106, 0.3853, 0.9194, 0.3853, 0.9194, 0.3599, 0.8989, 0.3599, 0.8999, 0.3853, 0.9106, 0.3853, 0.9106, 0.3599, 0.8911, 0.3599, 0.8931, 0.3853, 0.8999, 0.3853, 0.8989, 0.3599, 0.8823, 0.3599, 0.8853, 0.3853, 0.8931, 0.3853, 0.8911, 0.3599, 0.9468, 0.3599, 0.9448, 0.3853, 0.9526, 0.3853, 0.9556, 0.3599, 0.939, 0.3599, 0.938, 0.3853, 0.9448, 0.3853, 0.9468, 0.3599, 0.9272, 0.3599, 0.9272, 0.3853, 0.938, 0.3853, 0.939, 0.3599, 0.9194, 0.3599, 0.9194, 0.3853, 0.9272, 0.3853, 0.9272, 0.3599, 0.9106, 0.3599, 0.9106, 0.3853, 0.9194, 0.3853, 0.9194, 0.3599, 0.8989, 0.3599, 0.8999, 0.3853, 0.9106, 0.3853, 0.9106, 0.3599, 0.8911, 0.3599, 0.8931, 0.3853, 0.8999, 0.3853, 0.8989, 0.3599, 0.8823, 0.3599, 0.8853, 0.3853, 0.8931, 0.3853, 0.8911, 0.3599, 0.8911, 0.3599, 0.8931, 0.3853, 0.8853, 0.3853, 0.8823, 0.3599, 0.8989, 0.3599, 0.8999, 0.3853, 0.8931, 0.3853, 0.8911, 0.3599, 0.9106, 0.3599, 0.9106, 0.3853, 0.8999, 0.3853, 0.8989, 0.3599, 0.9194, 0.3599, 0.9185, 0.3853, 0.9106, 0.3853, 0.9106, 0.3599, 0.9272, 0.3599, 0.9272, 0.3853, 0.9185, 0.3853, 0.9194, 0.3599, 0.939, 0.3599, 0.938, 0.3853, 0.9272, 0.3853, 0.9272, 0.3599, 0.9468, 0.3599, 0.9448, 0.3853, 0.938, 0.3853, 0.939, 0.3599, 0.9556, 0.3599, 0.9526, 0.3853, 0.9448, 0.3853, 0.9468, 0.3599, 0.8911, 0.3599, 0.8931, 0.3853, 0.8853, 0.3853, 0.8823, 0.3599, 0.8989, 0.3599, 0.8999, 0.3853, 0.8931, 0.3853, 0.8911, 0.3599, 0.9106, 0.3599, 0.9106, 0.3853, 0.8999, 0.3853, 0.8989, 0.3599, 0.9194, 0.3599, 0.9194, 0.3853, 0.9106, 0.3853, 0.9106, 0.3599, 0.9272, 0.3599, 0.9272, 0.3853, 0.9194, 0.3853, 0.9194, 0.3599, 0.939, 0.3599, 0.938, 0.3853, 0.9272, 0.3853, 0.9272, 0.3599, 0.9468, 0.3599, 0.9448, 0.3853, 0.938, 0.3853, 0.939, 0.3599, 0.9556, 0.3599, 0.9526, 0.3853, 0.9448, 0.3853, 0.9468, 0.3599, 0.9468, 0.3599, 0.9448, 0.3853, 0.9526, 0.3853, 0.9556, 0.3599, 0.939, 0.3599, 0.938, 0.3853, 0.9448, 0.3853, 0.9468, 0.3599, 0.9272, 0.3599, 0.9272, 0.3853, 0.938, 0.3853, 0.939, 0.3599, 0.9194, 0.3599, 0.9194, 0.3853, 0.9272, 0.3853, 0.9272, 0.3599, 0.7026, 0.1177, 0.7095, 0.1875, 0.6997, 0.1875, 0.6919, 0.1177, 0.6919, 0.1177, 0.6997, 0.1875, 0.6899, 0.1875, 0.6812, 0.1177, 0.6812, 0.1177, 0.6899, 0.1875, 0.6802, 0.1875, 0.6704, 0.1177, 0.6704, 0.1177, 0.6802, 0.1875, 0.6714, 0.1875, 0.6597, 0.1177, 0.6597, 0.1177, 0.6714, 0.1875, 0.6616, 0.1875, 0.6489, 0.1177, 0.6489, 0.1177, 0.6616, 0.1875, 0.6519, 0.1875, 0.6372, 0.1177, 0.9819, 0.1177, 0.9673, 0.1875, 0.9575, 0.1875, 0.9712, 0.1177, 0.9712, 0.1177, 0.9575, 0.1875, 0.9478, 0.1875, 0.9604, 0.1177, 0.9604, 0.1177, 0.9478, 0.1875, 0.938, 0.1875, 0.9497, 0.1177, 0.9497, 0.1177, 0.938, 0.1875, 0.9292, 0.1875, 0.938, 0.1177, 0.938, 0.1177, 0.9292, 0.1875, 0.9194, 0.1875, 0.9272, 0.1177, 0.9272, 0.1177, 0.9194, 0.1875, 0.9097, 0.1875, 0.9165, 0.1177, 0.9165, 0.1177, 0.9097, 0.1875, 0.8999, 0.1875, 0.9058, 0.1177, 0.9058, 0.1177, 0.8999, 0.1875, 0.8901, 0.1875, 0.895, 0.1177, 0.895, 0.1177, 0.8901, 0.1875, 0.8794, 0.1875, 0.8843, 0.1177, 0.8843, 0.1177, 0.8794, 0.1875, 0.8696, 0.1875, 0.8726, 0.1177, 0.8726, 0.1177, 0.8696, 0.1875, 0.8599, 0.1875, 0.8628, 0.1177, 0.8628, 0.1177, 0.8599, 0.1875, 0.8501, 0.1875, 0.8521, 0.1177, 0.8521, 0.1177, 0.8501, 0.1875, 0.8403, 0.1875, 0.8413, 0.1177, 0.8413, 0.1177, 0.8403, 0.1875, 0.8306, 0.1875, 0.8315, 0.1177, 0.8315, 0.1177, 0.8306, 0.1875, 0.8198, 0.1875, 0.8208, 0.1177, 0.8208, 0.1177, 0.8198, 0.1875, 0.8101, 0.1875, 0.8101, 0.1177, 0.8101, 0.1177, 0.8101, 0.1875, 0.8003, 0.1875, 0.8003, 0.1177, 0.8003, 0.1177, 0.8003, 0.1875, 0.7896, 0.1875, 0.7896, 0.1177, 0.7896, 0.1177, 0.7896, 0.1875, 0.7778, 0.1875, 0.7778, 0.1177, 0.7778, 0.1177, 0.7778, 0.1875, 0.769, 0.1875, 0.7671, 0.1177, 0.7671, 0.1177, 0.769, 0.1875, 0.7593, 0.1875, 0.7573, 0.1177, 0.7573, 0.1177, 0.7593, 0.1875, 0.7495, 0.1875, 0.7466, 0.1177, 0.7466, 0.1177, 0.7495, 0.1875, 0.7397, 0.1875, 0.7358, 0.1177, 0.7358, 0.1177, 0.7397, 0.1875, 0.73, 0.1875, 0.7251, 0.1177, 0.7251, 0.1177, 0.73, 0.1875, 0.7202, 0.1875, 0.7144, 0.1177, 0.7144, 0.1177, 0.7202, 0.1875, 0.7095, 0.1875, 0.7026, 0.1177, 0.7095, 0.005371, 0.7144, 0.1177, 0.7026, 0.1177, 0.6978, 0.005371, 0.7212, 0.005371, 0.7251, 0.1177, 0.7144, 0.1177, 0.7095, 0.005371, 0.7319, 0.005371, 0.7358, 0.1177, 0.7251, 0.1177, 0.7212, 0.005371, 0.7427, 0.005371, 0.7466, 0.1177, 0.7358, 0.1177, 0.7319, 0.005371, 0.7554, 0.005371, 0.7573, 0.1177, 0.7466, 0.1177, 0.7427, 0.005371, 0.7661, 0.005371, 0.7671, 0.1177, 0.7573, 0.1177, 0.7554, 0.005371, 0.7769, 0.005371, 0.7778, 0.1177, 0.7671, 0.1177, 0.7661, 0.005371, 0.7896, 0.005371, 0.7896, 0.1177, 0.7778, 0.1177, 0.7769, 0.005371, 0.8003, 0.005371, 0.8003, 0.1177, 0.7896, 0.1177, 0.7896, 0.005371, 0.8101, 0.005371, 0.8101, 0.1177, 0.8003, 0.1177, 0.8003, 0.005371, 0.8218, 0.005371, 0.8208, 0.1177, 0.8101, 0.1177, 0.8101, 0.005371, 0.8325, 0.005371, 0.8315, 0.1177, 0.8208, 0.1177, 0.8218, 0.005371, 0.8442, 0.005371, 0.8413, 0.1177, 0.8315, 0.1177, 0.8325, 0.005371, 0.856, 0.005371, 0.8521, 0.1177, 0.8413, 0.1177, 0.8442, 0.005371, 0.8667, 0.005371, 0.8628, 0.1177, 0.8521, 0.1177, 0.856, 0.005371, 0.8774, 0.005371, 0.8726, 0.1177, 0.8628, 0.1177, 0.8667, 0.005371, 0.8901, 0.005371, 0.8843, 0.1177, 0.8726, 0.1177, 0.8774, 0.005371, 0.9009, 0.005371, 0.895, 0.1177, 0.8843, 0.1177, 0.8901, 0.005371, 0.9116, 0.005371, 0.9058, 0.1177, 0.895, 0.1177, 0.9009, 0.005371, 0.9243, 0.005371, 0.9165, 0.1177, 0.9058, 0.1177, 0.9116, 0.005371, 0.9351, 0.005371, 0.9272, 0.1177, 0.9165, 0.1177, 0.9243, 0.005371, 0.9458, 0.005371, 0.938, 0.1177, 0.9272, 0.1177, 0.9351, 0.005371, 0.9575, 0.005371, 0.9497, 0.1177, 0.938, 0.1177, 0.9458, 0.005371, 0.9673, 0.005371, 0.9604, 0.1177, 0.9497, 0.1177, 0.9575, 0.005371, 0.978, 0.005371, 0.9712, 0.1177, 0.9604, 0.1177, 0.9673, 0.005371, 0.9907, 0.005371, 0.9819, 0.1177, 0.9712, 0.1177, 0.978, 0.005371, 0.6411, 0.005371, 0.6489, 0.1177, 0.6372, 0.1177, 0.6313, 0.005371, 0.6538, 0.005371, 0.6597, 0.1177, 0.6489, 0.1177, 0.6411, 0.005371, 0.6646, 0.005371, 0.6704, 0.1177, 0.6597, 0.1177, 0.6538, 0.005371, 0.6753, 0.005371, 0.6812, 0.1177, 0.6704, 0.1177, 0.6646, 0.005371, 0.687, 0.005371, 0.6919, 0.1177, 0.6812, 0.1177, 0.6753, 0.005371, 0.6978, 0.005371, 0.7026, 0.1177, 0.6919, 0.1177, 0.687, 0.005371])
me_cylinder_003.materials.append(mat_keep_turret_brick)
me_cylinder_003.use_remesh_fix_poles = True
me_cylinder_003.use_remesh_preserve_attributes = False
me_cylinder_003.use_mirror_vertex_groups = False
me_cylinder_003.update()
me_cube_001 = bpy.data.meshes.new('Cube.001')
me_cube_001.from_pydata([(-1.0, -1.0, -1.0), (-1.0, -1.0, 1.0), (-1.0, 1.0, -1.0), (-1.0, 1.0, 1.0), (1.0, -1.0, -1.0), (1.0, -1.0, 1.0), (1.0, 1.0, -1.0), (1.0, 1.0, 1.0)], [], [(0, 1, 3, 2), (2, 3, 7, 6), (6, 7, 5, 4), (4, 5, 1, 0), (2, 6, 4, 0), (7, 3, 1, 5)])
_uv = me_cube_001.uv_layers.new(name='UVMap')
_uv.uv.foreach_set('vector', [0.375, 0.0, 0.625, 0.0, 0.625, 0.25, 0.375, 0.25, 0.375, 0.25, 0.625, 0.25, 0.625, 0.5, 0.375, 0.5, 0.375, 0.5, 0.625, 0.5, 0.625, 0.75, 0.375, 0.75, 0.375, 0.75, 0.625, 0.75, 0.625, 1.0, 0.375, 1.0, 0.125, 0.5, 0.375, 0.5, 0.375, 0.75, 0.125, 0.75, 0.625, 0.5, 0.875, 0.5, 0.875, 0.75, 0.625, 0.75])
me_cube_001.use_remesh_fix_poles = True
me_cube_001.use_remesh_preserve_attributes = False
me_cube_001.use_mirror_vertex_groups = False
me_cube_001.update()
arm_armature = bpy.data.armatures.new('Armature')  # bones are not reproduced

# ---- objects
ob_keepbody = bpy.data.objects.new('KeepBody', me_cube)
ob_turret_fl = bpy.data.objects.new('Turret.FL', me_cylinder)
ob_turret_fr = bpy.data.objects.new('Turret.FR', me_cylinder_001)
ob_turret_bl = bpy.data.objects.new('Turret.BL', me_cylinder_002)
ob_turret_br = bpy.data.objects.new('Turret.BR', me_cylinder_003)
ob_arm_fl = bpy.data.objects.new('Arm.FL', me_cube_001)
ob_arm_fr = bpy.data.objects.new('Arm.FR', me_cube_001)
ob_arm_br = bpy.data.objects.new('Arm.BR', me_cube_001)
ob_arm_bl = bpy.data.objects.new('Arm.BL', me_cube_001)
ob_keeparmature = bpy.data.objects.new('KeepArmature', arm_armature)

# ---- transforms, parenting, visibility, modifiers, constraints
ob_keepbody.parent = ob_keeparmature
ob_keepbody.matrix_parent_inverse = Matrix(((1.0, 2.384e-07, 0.0, -0.0), (-0.0, 0.0, 1.0, -12.92), (2.384e-07, -1.0, 0.0, -0.0), (-0.0, 0.0, -0.0, 1.0)))
ob_keepbody.location = (0.0, 0.0, 0.0)
ob_keepbody.lineart.crease_threshold = 0.0
ob_turret_fl.parent = ob_keeparmature
ob_turret_fl.matrix_parent_inverse = Matrix(((-0.4494, 0.8933, -1.674e-09, -7.955), (-1.597e-07, 1.433e-07, -1.0, -2.926e-06), (-0.8933, -0.4494, -3.328e-09, -4.897), (0.0, 0.0, 0.0, 1.0)))
ob_turret_fl.location = (-8.0, 5.0, 0.0)
ob_turret_fl.scale = (1.0, 1.0, 1.0)
ob_turret_fl.lineart.crease_threshold = 0.0
ob_turret_fr.parent = ob_keeparmature
ob_turret_fr.matrix_parent_inverse = Matrix(((-0.4494, -0.8933, 1.674e-09, 7.955), (1.279e-07, 1.714e-07, -1.0, -2.811e-06), (0.8933, -0.4494, -3.328e-09, -4.897), (-0.0, 0.0, 0.0, 1.0)))
ob_turret_fr.location = (8.0, 5.0, 0.0)
ob_turret_fr.scale = (1.0, 1.0, 1.0)
ob_turret_fr.lineart.crease_threshold = 0.0
ob_turret_bl.parent = ob_keeparmature
ob_turret_bl.matrix_parent_inverse = Matrix(((-0.1823, -0.9832, 5.432e-09, -8.627), (4.074e-09, 2.198e-08, -1.0, -1.715e-06), (0.9832, -0.1823, -2.93e-08, 8.332), (-0.0, 0.0, 0.0, 1.0)))
ob_turret_bl.location = (-9.846, -7.0, 0.0)
ob_turret_bl.lineart.crease_threshold = 0.0
ob_turret_br.parent = ob_keeparmature
ob_turret_br.matrix_parent_inverse = Matrix(((-0.1823, 0.9832, 0.0, 8.627), (-1.438e-07, -4.181e-08, -1.0, 1.593e-07), (-0.9832, -0.1823, -0.0, 8.332), (0.0, 0.0, 0.0, 1.0)))
ob_turret_br.location = (9.846, -7.0, 0.0)
ob_turret_br.lineart.crease_threshold = 0.0
ob_arm_fl.parent = ob_keeparmature
ob_arm_fl.matrix_parent_inverse = Matrix(((0.04687, 0.02224, 0.9987, -11.72), (-0.4287, 0.9034, -7.078e-08, -7.84), (-0.9022, -0.4281, 0.05188, -5.695), (0.0, -0.0, -0.0, 1.0)))
ob_arm_fl.location = (-7.0, 2.5, 12.0)
ob_arm_fl.rotation_euler = (0.0, -0.0, 0.4946)
ob_arm_fl.scale = (1.0, 3.354, 1.0)
ob_arm_fl.lineart.crease_threshold = 0.0
ob_arm_fr.parent = ob_keeparmature
ob_arm_fr.matrix_parent_inverse = Matrix(((0.04687, -0.02224, -0.9987, 11.72), (0.4287, 0.9034, -6.333e-08, -7.84), (0.9022, -0.4281, 0.05188, -5.695), (-0.0, 0.0, -0.0, 1.0)))
ob_arm_fr.location = (7.0, 2.5, 12.0)
ob_arm_fr.rotation_euler = (0.0, 0.0, -0.4946)
ob_arm_fr.scale = (1.0, 3.354, 1.0)
ob_arm_fr.lineart.crease_threshold = 0.0
ob_arm_br.parent = ob_keeparmature
ob_arm_br.matrix_parent_inverse = Matrix(((0.2636, 0.1354, -0.9551, 12.74), (0.457, -0.8895, 5.96e-08, -10.66), (-0.8495, -0.4365, -0.2964, 9.714), (-0.0, 0.0, 0.0, 1.0)))
ob_arm_br.location = (8.0, -3.5, 15.0)
ob_arm_br.rotation_euler = (0.0, -0.0, 3.636)
ob_arm_br.scale = (1.0, 3.354, 1.0)
ob_arm_br.lineart.crease_threshold = 0.0
ob_arm_bl.parent = ob_keeparmature
ob_arm_bl.matrix_parent_inverse = Matrix(((0.2636, -0.1354, 0.9551, -12.74), (-0.457, -0.8895, 2.235e-08, -10.66), (0.8495, -0.4365, -0.2964, 9.714), (0.0, 0.0, 0.0, 1.0)))
ob_arm_bl.location = (-8.0, -3.5, 15.0)
ob_arm_bl.rotation_euler = (0.0, -0.0, 2.647)
ob_arm_bl.scale = (1.0, 3.354, 1.0)
ob_arm_bl.lineart.crease_threshold = 0.0
ob_keeparmature.location = (0.0, 0.0, 0.0)
ob_keeparmature.lineart.crease_threshold = 0.0

# ---- collection membership
col_components.objects.link(ob_keepbody)
col_components.objects.link(ob_turret_fl)
col_components.objects.link(ob_turret_fr)
col_components.objects.link(ob_turret_bl)
col_components.objects.link(ob_turret_br)
col_components.objects.link(ob_arm_fl)
col_components.objects.link(ob_arm_fr)
col_components.objects.link(ob_arm_br)
col_components.objects.link(ob_arm_bl)
col_components.objects.link(ob_keeparmature)

# ---- scene / render settings (as saved in the file)
scene.frame_start = 1; scene.frame_end = 240; scene.frame_set(123)
scene.render.engine = 'CYCLES'
scene.render.fps = 60
scene.cycles.use_denoising = False
scene.cycles.samples = 128
scene.cycles.sampling_pattern = 'TABULATED_SOBOL'
scene.cycles.use_adaptive_sampling = False
scene.cycles.use_light_tree = False
scene.view_settings.view_transform = 'Filmic'
bpy.context.view_layer.update()

# ---- added for rendering (the .blend has no active camera and no usable light): camera, sun
cam_auto = bpy.data.cameras.new('AutoCamera')
cam_auto.lens = 50.0
cam_auto.sensor_width = 36.0
cam_auto.clip_end = 1000.0
ob_auto_camera = bpy.data.objects.new('AutoCamera', cam_auto)
scene.collection.objects.link(ob_auto_camera)
ob_auto_camera.location = (39.8992, -50.7957, 44.1858)
ob_auto_camera.rotation_euler = (1.09748, -7.21219e-08, 0.694738)
scene.camera = ob_auto_camera
light_auto_sun = bpy.data.lights.new('AutoSun', 'SUN')
light_auto_sun.energy = 3.0
light_auto_sun.angle = 0.0523599
ob_auto_sun = bpy.data.objects.new('AutoSun', light_auto_sun)
scene.collection.objects.link(ob_auto_sun)
ob_auto_sun.rotation_euler = (0.872665, 0.174533, 0.523599)
bpy.context.view_layer.update()
